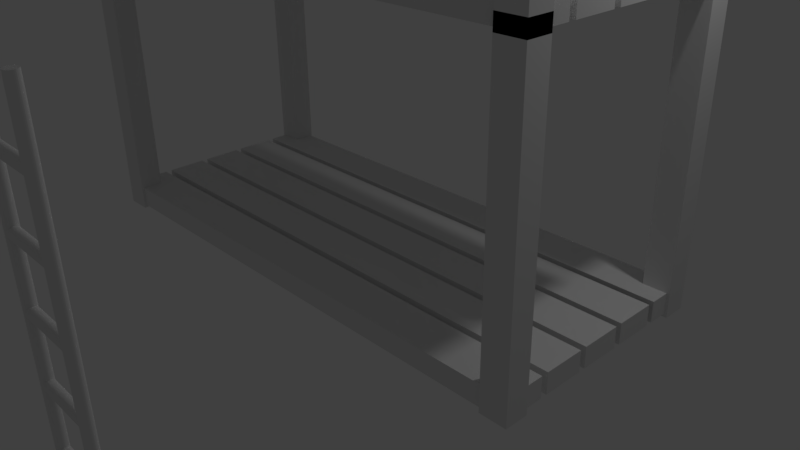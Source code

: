 # Source: model_TowerOrcArcher.blend  (saved by Blender 2.77.0; exported with 4.5.12 LTS)
import bpy
from mathutils import Matrix  # noqa: F401  (used for matrix-valued properties, if any)

bpy.ops.wm.read_factory_settings(use_empty=True)
scene = bpy.context.scene
scene.name = 'Scene'

# ---- collections
col_collection_1 = bpy.data.collections.new('Collection 1'); scene.collection.children.link(col_collection_1)

# ---- world
world_world = bpy.data.worlds.new('World'); scene.world = world_world
world_world.color = (0.05088, 0.05088, 0.05088)
world_world.use_sun_shadow = False
world_world.sun_shadow_jitter_overblur = 0.0
world_world.cycles.sampling_method = 'MANUAL'

# ---- cameras
cam_camera = bpy.data.cameras.new('Camera')
cam_camera.clip_end = 100.0
cam_camera.lens = 35.0
cam_camera.sensor_width = 32.0
cam_camera.sensor_height = 18.0
cam_camera.ortho_scale = 7.314
cam_camera.dof.focus_distance = 0.0
cam_camera.dof.aperture_fstop = 128.0

# ---- lights
light_lamp = bpy.data.lights.new('Lamp', 'POINT')
light_lamp.transmission_factor = 0.0
light_lamp.cutoff_distance = 30.0
light_lamp.energy = 100.0
light_lamp.shadow_buffer_clip_start = 1.001
light_lamp.shadow_soft_size = 0.1
light_lamp.shadow_maximum_resolution = 0.006
light_lamp.use_absolute_resolution = True

# ---- meshes
me_cylinder = bpy.data.meshes.new('Cylinder')
me_cylinder.from_pydata([(0.0, 1.0, -1.0), (0.0, 1.0, 1.0), (0.1951, 0.9808, -1.0), (0.1951, 0.9808, 1.0), (0.3827, 0.9239, -1.0), (0.3827, 0.9239, 1.0), (0.5556, 0.8315, -1.0), (0.5556, 0.8315, 1.0), (0.7071, 0.7071, -1.0), (0.7071, 0.7071, 1.0), (0.8315, 0.5556, -1.0), (0.8315, 0.5556, 1.0), (0.9239, 0.3827, -1.0), (0.9239, 0.3827, 1.0), (0.9808, 0.1951, -1.0), (0.9808, 0.1951, 1.0), (1.0, 7.55e-08, -1.0), (1.0, 7.55e-08, 1.0), (0.9808, -0.1951, -1.0), (0.9808, -0.1951, 1.0), (0.9239, -0.3827, -1.0), (0.9239, -0.3827, 1.0), (0.8315, -0.5556, -1.0), (0.8315, -0.5556, 1.0), (0.7071, -0.7071, -1.0), (0.7071, -0.7071, 1.0), (0.5556, -0.8315, -1.0), (0.5556, -0.8315, 1.0), (0.3827, -0.9239, -1.0), (0.3827, -0.9239, 1.0), (0.1951, -0.9808, -1.0), (0.1951, -0.9808, 1.0), (-3.258e-07, -1.0, -1.0), (-3.258e-07, -1.0, 1.0), (-0.1951, -0.9808, -1.0), (-0.1951, -0.9808, 1.0), (-0.3827, -0.9239, -1.0), (-0.3827, -0.9239, 1.0), (-0.5556, -0.8315, -1.0), (-0.5556, -0.8315, 1.0), (-0.7071, -0.7071, -1.0), (-0.7071, -0.7071, 1.0), (-0.8315, -0.5556, -1.0), (-0.8315, -0.5556, 1.0), (-0.9239, -0.3827, -1.0), (-0.9239, -0.3827, 1.0), (-0.9808, -0.1951, -1.0), (-0.9808, -0.1951, 1.0), (-1.0, 9.656e-07, -1.0), (-1.0, 9.656e-07, 1.0), (-0.9808, 0.1951, -1.0), (-0.9808, 0.1951, 1.0), (-0.9239, 0.3827, -1.0), (-0.9239, 0.3827, 1.0), (-0.8315, 0.5556, -1.0), (-0.8315, 0.5556, 1.0), (-0.7071, 0.7071, -1.0), (-0.7071, 0.7071, 1.0), (-0.5556, 0.8315, -1.0), (-0.5556, 0.8315, 1.0), (-0.3827, 0.9239, -1.0), (-0.3827, 0.9239, 1.0), (-0.1951, 0.9808, -1.0), (-0.1951, 0.9808, 1.0), (1.907e-06, 0.9999, 1.0), (11.76, 0.9999, 1.0), (1.907e-06, 0.9807, 0.9668), (11.76, 0.9807, 0.9668), (1.907e-06, 0.9238, 0.9349), (11.76, 0.9238, 0.9349), (1.907e-06, 0.8314, 0.9056), (11.76, 0.8314, 0.9056), (1.907e-06, 0.707, 0.8798), (11.76, 0.707, 0.8798), (1.907e-06, 0.5555, 0.8587), (11.76, 0.5555, 0.8587), (1.907e-06, 0.3826, 0.8429), (11.76, 0.3826, 0.8429), (1.907e-06, 0.195, 0.8333), (11.76, 0.195, 0.8333), (1.907e-06, -9.911e-05, 0.83), (11.76, -9.911e-05, 0.83), (1.907e-06, -0.1952, 0.8333), (11.76, -0.1952, 0.8333), (1.907e-06, -0.3828, 0.8429), (11.76, -0.3828, 0.8429), (1.907e-06, -0.5557, 0.8587), (11.76, -0.5557, 0.8587), (1.907e-06, -0.7072, 0.8798), (11.76, -0.7072, 0.8798), (1.907e-06, -0.8316, 0.9056), (11.76, -0.8316, 0.9056), (1.907e-06, -0.924, 0.9349), (11.76, -0.924, 0.9349), (1.907e-06, -0.9809, 0.9668), (11.76, -0.9809, 0.9668), (1.907e-06, -1.0, 1.0), (11.76, -1.0, 1.0), (1.907e-06, -0.9809, 1.033), (11.76, -0.9809, 1.033), (1.907e-06, -0.924, 1.065), (11.76, -0.924, 1.065), (1.907e-06, -0.8316, 1.094), (11.76, -0.8316, 1.094), (1.907e-06, -0.7072, 1.12), (11.76, -0.7072, 1.12), (1.907e-06, -0.5557, 1.141), (11.76, -0.5557, 1.141), (1.907e-06, -0.3828, 1.157), (11.76, -0.3828, 1.157), (1.907e-06, -0.1952, 1.167), (11.76, -0.1952, 1.167), (1.907e-06, -9.822e-05, 1.17), (11.76, -9.822e-05, 1.17), (1.907e-06, 0.195, 1.167), (11.76, 0.195, 1.167), (1.907e-06, 0.3826, 1.157), (11.76, 0.3826, 1.157), (1.907e-06, 0.5555, 1.141), (11.76, 0.5555, 1.141), (1.907e-06, 0.707, 1.12), (11.76, 0.707, 1.12), (1.907e-06, 0.8314, 1.094), (11.76, 0.8314, 1.094), (1.907e-06, 0.9238, 1.065), (11.76, 0.9238, 1.065), (1.907e-06, 0.9807, 1.033), (11.76, 0.9807, 1.033), (11.76, 1.0, -1.0), (11.76, 1.0, 1.0), (11.96, 0.9808, -1.0), (11.96, 0.9808, 1.0), (12.15, 0.9239, -1.0), (12.15, 0.9239, 1.0), (12.32, 0.8315, -1.0), (12.32, 0.8315, 1.0), (12.47, 0.7071, -1.0), (12.47, 0.7071, 1.0), (12.6, 0.5556, -1.0), (12.6, 0.5556, 1.0), (12.69, 0.3827, -1.0), (12.69, 0.3827, 1.0), (12.75, 0.1951, -1.0), (12.75, 0.1951, 1.0), (12.76, 7.55e-08, -1.0), (12.76, 7.55e-08, 1.0), (12.75, -0.1951, -1.0), (12.75, -0.1951, 1.0), (12.69, -0.3827, -1.0), (12.69, -0.3827, 1.0), (12.6, -0.5556, -1.0), (12.6, -0.5556, 1.0), (12.47, -0.7071, -1.0), (12.47, -0.7071, 1.0), (12.32, -0.8315, -1.0), (12.32, -0.8315, 1.0), (12.15, -0.9239, -1.0), (12.15, -0.9239, 1.0), (11.96, -0.9808, -1.0), (11.96, -0.9808, 1.0), (11.76, -1.0, -1.0), (11.76, -1.0, 1.0), (11.57, -0.9808, -1.0), (11.57, -0.9808, 1.0), (11.38, -0.9239, -1.0), (11.38, -0.9239, 1.0), (11.21, -0.8315, -1.0), (11.21, -0.8315, 1.0), (11.06, -0.7071, -1.0), (11.06, -0.7071, 1.0), (10.93, -0.5556, -1.0), (10.93, -0.5556, 1.0), (10.84, -0.3827, -1.0), (10.84, -0.3827, 1.0), (10.78, -0.1951, -1.0), (10.78, -0.1951, 1.0), (10.76, 9.656e-07, -1.0), (10.76, 9.656e-07, 1.0), (10.78, 0.1951, -1.0), (10.78, 0.1951, 1.0), (10.84, 0.3827, -1.0), (10.84, 0.3827, 1.0), (10.93, 0.5556, -1.0), (10.93, 0.5556, 1.0), (11.06, 0.7071, -1.0), (11.06, 0.7071, 1.0), (11.21, 0.8315, -1.0), (11.21, 0.8315, 1.0), (11.38, 0.9239, -1.0), (11.38, 0.9239, 1.0), (11.57, 0.9808, -1.0), (11.57, 0.9808, 1.0)], [], [(0, 1, 3, 2), (2, 3, 5, 4), (4, 5, 7, 6), (6, 7, 9, 8), (8, 9, 11, 10), (10, 11, 13, 12), (12, 13, 15, 14), (14, 15, 17, 16), (16, 17, 19, 18), (18, 19, 21, 20), (20, 21, 23, 22), (22, 23, 25, 24), (24, 25, 27, 26), (26, 27, 29, 28), (28, 29, 31, 30), (30, 31, 33, 32), (32, 33, 35, 34), (34, 35, 37, 36), (36, 37, 39, 38), (38, 39, 41, 40), (40, 41, 43, 42), (42, 43, 45, 44), (44, 45, 47, 46), (46, 47, 49, 48), (48, 49, 51, 50), (50, 51, 53, 52), (52, 53, 55, 54), (54, 55, 57, 56), (56, 57, 59, 58), (58, 59, 61, 60), (3, 1, 63, 61, 59, 57, 55, 53, 51, 49, 47, 45, 43, 41, 39, 37, 35, 33, 31, 29, 27, 25, 23, 21, 19, 17, 15, 13, 11, 9, 7, 5), (60, 61, 63, 62), (62, 63, 1, 0), (0, 2, 4, 6, 8, 10, 12, 14, 16, 18, 20, 22, 24, 26, 28, 30, 32, 34, 36, 38, 40, 42, 44, 46, 48, 50, 52, 54, 56, 58, 60, 62), (64, 65, 67, 66), (66, 67, 69, 68), (68, 69, 71, 70), (70, 71, 73, 72), (72, 73, 75, 74), (74, 75, 77, 76), (76, 77, 79, 78), (78, 79, 81, 80), (80, 81, 83, 82), (82, 83, 85, 84), (84, 85, 87, 86), (86, 87, 89, 88), (88, 89, 91, 90), (90, 91, 93, 92), (92, 93, 95, 94), (94, 95, 97, 96), (96, 97, 99, 98), (98, 99, 101, 100), (100, 101, 103, 102), (102, 103, 105, 104), (104, 105, 107, 106), (106, 107, 109, 108), (108, 109, 111, 110), (110, 111, 113, 112), (112, 113, 115, 114), (114, 115, 117, 116), (116, 117, 119, 118), (118, 119, 121, 120), (120, 121, 123, 122), (122, 123, 125, 124), (67, 65, 127, 125, 123, 121, 119, 117, 115, 113, 111, 109, 107, 105, 103, 101, 99, 97, 95, 93, 91, 89, 87, 85, 83, 81, 79, 77, 75, 73, 71, 69), (124, 125, 127, 126), (126, 127, 65, 64), (64, 66, 68, 70, 72, 74, 76, 78, 80, 82, 84, 86, 88, 90, 92, 94, 96, 98, 100, 102, 104, 106, 108, 110, 112, 114, 116, 118, 120, 122, 124, 126), (128, 129, 131, 130), (130, 131, 133, 132), (132, 133, 135, 134), (134, 135, 137, 136), (136, 137, 139, 138), (138, 139, 141, 140), (140, 141, 143, 142), (142, 143, 145, 144), (144, 145, 147, 146), (146, 147, 149, 148), (148, 149, 151, 150), (150, 151, 153, 152), (152, 153, 155, 154), (154, 155, 157, 156), (156, 157, 159, 158), (158, 159, 161, 160), (160, 161, 163, 162), (162, 163, 165, 164), (164, 165, 167, 166), (166, 167, 169, 168), (168, 169, 171, 170), (170, 171, 173, 172), (172, 173, 175, 174), (174, 175, 177, 176), (176, 177, 179, 178), (178, 179, 181, 180), (180, 181, 183, 182), (182, 183, 185, 184), (184, 185, 187, 186), (186, 187, 189, 188), (131, 129, 191, 189, 187, 185, 183, 181, 179, 177, 175, 173, 171, 169, 167, 165, 163, 161, 159, 157, 155, 153, 151, 149, 147, 145, 143, 141, 139, 137, 135, 133), (188, 189, 191, 190), (190, 191, 129, 128), (128, 130, 132, 134, 136, 138, 140, 142, 144, 146, 148, 150, 152, 154, 156, 158, 160, 162, 164, 166, 168, 170, 172, 174, 176, 178, 180, 182, 184, 186, 188, 190)])
me_cylinder.use_remesh_preserve_volume = False
me_cylinder.use_remesh_preserve_attributes = False
me_cylinder.use_mirror_vertex_groups = False
me_cylinder.update()
me_cube_008 = bpy.data.meshes.new('Cube.008')
me_cube_008.from_pydata([(2.498e-09, 1.0, 1.0), (1.0, 1.0, 1.0), (1.0, 1.0, -1.0), (-2.498e-09, 1.0, -1.0), (2.498e-09, -2.505e-07, 1.0), (-2.498e-09, -3.087e-07, -1.0), (1.0, 2.595e-07, 1.0), (1.0, 2.012e-07, -1.0), (2.498e-09, 5.667, 1.0), (1.0, 5.667, 1.0), (1.0, 5.667, -1.0), (-2.498e-09, 5.667, -1.0), (-2.498e-09, 3.667, -1.0), (2.498e-09, 3.667, 1.0), (1.0, 3.667, 1.0), (1.0, 3.667, -1.0), (2.498e-09, 3.333, 1.0), (1.0, 3.333, 1.0), (1.0, 3.333, -1.0), (-2.498e-09, 3.333, -1.0), (-2.498e-09, 1.333, -1.0), (2.498e-09, 1.333, 1.0), (1.0, 1.333, 1.0), (1.0, 1.333, -1.0), (0.9135, 4.644, -1.267), (0.9135, 4.644, 1.776), (0.9135, 5.781, -1.267), (0.9135, 5.781, 1.776), (1.011, 4.644, -1.267), (1.011, 4.644, 1.776), (1.011, 5.781, -1.267), (1.011, 5.781, 1.776), (0.9135, 4.644, 27.38), (0.9135, 5.781, 27.38), (1.011, 5.781, 27.38), (1.011, 4.644, 27.38)], [], [(0, 1, 2, 3), (4, 0, 3, 5), (6, 1, 0, 4), (7, 2, 1, 6), (5, 3, 2, 7), (6, 4, 5, 7), (8, 9, 10, 11), (11, 12, 13, 8), (13, 14, 9, 8), (9, 14, 15, 10), (11, 10, 15, 12), (12, 15, 14, 13), (16, 17, 18, 19), (16, 19, 20, 21), (21, 22, 17, 16), (17, 22, 23, 18), (19, 18, 23, 20), (20, 23, 22, 21), (25, 27, 26, 24), (27, 31, 30, 26), (31, 29, 28, 30), (29, 25, 24, 28), (24, 26, 30, 28), (27, 25, 32, 33), (35, 34, 33, 32), (25, 29, 35, 32), (31, 27, 33, 34), (29, 31, 34, 35)])
me_cube_008.use_remesh_preserve_volume = False
me_cube_008.use_remesh_preserve_attributes = False
me_cube_008.use_mirror_vertex_groups = False
me_cube_008.update()
me_cube_010 = bpy.data.meshes.new('Cube.010')
me_cube_010.from_pydata([(2.498e-09, 1.0, 1.0), (1.0, 1.0, 1.0), (1.0, 1.0, -1.0), (-2.498e-09, 1.0, -1.0), (2.498e-09, -2.505e-07, 1.0), (-2.498e-09, -3.087e-07, -1.0), (1.0, 2.595e-07, 1.0), (1.0, 2.012e-07, -1.0), (2.498e-09, 5.667, 1.0), (1.0, 5.667, 1.0), (1.0, 5.667, -1.0), (-2.498e-09, 5.667, -1.0), (-2.498e-09, 3.667, -1.0), (2.498e-09, 3.667, 1.0), (1.0, 3.667, 1.0), (1.0, 3.667, -1.0), (2.498e-09, 3.333, 1.0), (1.0, 3.333, 1.0), (1.0, 3.333, -1.0), (-2.498e-09, 3.333, -1.0), (-2.498e-09, 1.333, -1.0), (2.498e-09, 1.333, 1.0), (1.0, 1.333, 1.0), (1.0, 1.333, -1.0), (0.9135, 4.644, -1.267), (0.9135, 4.644, 1.776), (0.9135, 5.781, -1.267), (0.9135, 5.781, 1.776), (1.011, 4.644, -1.267), (1.011, 4.644, 1.776), (1.011, 5.781, -1.267), (1.011, 5.781, 1.776), (0.9135, 4.644, 27.38), (0.9135, 5.781, 27.38), (1.011, 5.781, 27.38), (1.011, 4.644, 27.38)], [], [(0, 1, 2, 3), (4, 0, 3, 5), (6, 1, 0, 4), (7, 2, 1, 6), (5, 3, 2, 7), (6, 4, 5, 7), (8, 9, 10, 11), (11, 12, 13, 8), (13, 14, 9, 8), (9, 14, 15, 10), (11, 10, 15, 12), (12, 15, 14, 13), (16, 17, 18, 19), (16, 19, 20, 21), (21, 22, 17, 16), (17, 22, 23, 18), (19, 18, 23, 20), (20, 23, 22, 21), (25, 27, 26, 24), (27, 31, 30, 26), (31, 29, 28, 30), (29, 25, 24, 28), (24, 26, 30, 28), (27, 25, 32, 33), (35, 34, 33, 32), (25, 29, 35, 32), (31, 27, 33, 34), (29, 31, 34, 35)])
me_cube_010.use_remesh_preserve_volume = False
me_cube_010.use_remesh_preserve_attributes = False
me_cube_010.use_mirror_vertex_groups = False
me_cube_010.update()
me_cube_011 = bpy.data.meshes.new('Cube.011')
me_cube_011.from_pydata([(2.498e-09, 1.0, 1.0), (1.0, 1.0, 1.0), (1.0, 1.0, -1.0), (-2.498e-09, 1.0, -1.0), (2.498e-09, -2.505e-07, 1.0), (-2.498e-09, -3.087e-07, -1.0), (1.0, 2.595e-07, 1.0), (1.0, 2.012e-07, -1.0), (2.498e-09, 5.667, 1.0), (1.0, 5.667, 1.0), (1.0, 5.667, -1.0), (-2.498e-09, 5.667, -1.0), (-2.498e-09, 3.667, -1.0), (2.498e-09, 3.667, 1.0), (1.0, 3.667, 1.0), (1.0, 3.667, -1.0), (2.498e-09, 3.333, 1.0), (1.0, 3.333, 1.0), (1.0, 3.333, -1.0), (-2.498e-09, 3.333, -1.0), (-2.498e-09, 1.333, -1.0), (2.498e-09, 1.333, 1.0), (1.0, 1.333, 1.0), (1.0, 1.333, -1.0), (0.9135, 4.644, -1.267), (0.9135, 4.644, 1.776), (0.9135, 5.781, -1.267), (0.9135, 5.781, 1.776), (1.011, 4.644, -1.267), (1.011, 4.644, 1.776), (1.011, 5.781, -1.267), (1.011, 5.781, 1.776), (0.9135, 4.644, 6.085), (0.9135, 5.781, 6.085), (1.011, 5.781, 6.085), (1.011, 4.644, 6.085), (0.9135, 4.644, 2.92), (0.9135, 5.781, 2.92), (0.9135, 4.644, 4.942), (0.9135, 5.781, 4.942), (0.0, 4.644, 2.92), (0.0, 5.781, 2.92), (0.0, 4.644, 4.942), (0.0, 5.781, 4.942), (1.011, 4.644, 2.9), (0.9135, 4.644, 2.9), (1.011, 4.644, 4.961), (0.9135, 4.644, 4.961), (1.011, 0.0, 2.9), (0.9135, 0.0, 2.9), (1.011, 0.0, 4.961), (0.9135, 0.0, 4.961)], [], [(0, 1, 2, 3), (4, 0, 3, 5), (6, 1, 0, 4), (7, 2, 1, 6), (5, 3, 2, 7), (6, 4, 5, 7), (8, 9, 10, 11), (11, 12, 13, 8), (13, 14, 9, 8), (9, 14, 15, 10), (11, 10, 15, 12), (12, 15, 14, 13), (16, 17, 18, 19), (16, 19, 20, 21), (21, 22, 17, 16), (17, 22, 23, 18), (19, 18, 23, 20), (20, 23, 22, 21), (25, 27, 26, 24), (27, 31, 30, 26), (31, 29, 28, 30), (29, 25, 24, 28), (24, 26, 30, 28), (25, 32, 38, 36), (35, 34, 33, 32), (29, 35, 46, 44), (31, 27, 33, 34), (29, 31, 34, 35), (36, 38, 42, 40), (27, 25, 36, 37), (32, 33, 39, 38), (33, 27, 37, 39), (41, 40, 42, 43), (37, 36, 40, 41), (39, 37, 41, 43), (38, 39, 43, 42), (47, 45, 49, 51), (32, 25, 45, 47), (25, 29, 44, 45), (35, 32, 47, 46), (49, 48, 50, 51), (45, 44, 48, 49), (44, 46, 50, 48), (46, 47, 51, 50)])
me_cube_011.use_remesh_preserve_volume = False
me_cube_011.use_remesh_preserve_attributes = False
me_cube_011.use_mirror_vertex_groups = False
me_cube_011.update()
me_cylinder_005 = bpy.data.meshes.new('Cylinder.005')
me_cylinder_005.from_pydata([(0.0, 1.0, -1.0), (0.0, 1.0, 1.0), (0.1951, 0.9808, -1.0), (0.1951, 0.9808, 1.0), (0.3827, 0.9239, -1.0), (0.3827, 0.9239, 1.0), (0.5556, 0.8315, -1.0), (0.5556, 0.8315, 1.0), (0.7071, 0.7071, -1.0), (0.7071, 0.7071, 1.0), (0.8315, 0.5556, -1.0), (0.8315, 0.5556, 1.0), (0.9239, 0.3827, -1.0), (0.9239, 0.3827, 1.0), (0.9808, 0.1951, -1.0), (0.9808, 0.1951, 1.0), (1.0, 7.55e-08, -1.0), (1.0, 7.55e-08, 1.0), (0.9808, -0.1951, -1.0), (0.9808, -0.1951, 1.0), (0.9239, -0.3827, -1.0), (0.9239, -0.3827, 1.0), (0.8315, -0.5556, -1.0), (0.8315, -0.5556, 1.0), (0.7071, -0.7071, -1.0), (0.7071, -0.7071, 1.0), (0.5556, -0.8315, -1.0), (0.5556, -0.8315, 1.0), (0.3827, -0.9239, -1.0), (0.3827, -0.9239, 1.0), (0.1951, -0.9808, -1.0), (0.1951, -0.9808, 1.0), (-3.258e-07, -1.0, -1.0), (-3.258e-07, -1.0, 1.0), (-0.1951, -0.9808, -1.0), (-0.1951, -0.9808, 1.0), (-0.3827, -0.9239, -1.0), (-0.3827, -0.9239, 1.0), (-0.5556, -0.8315, -1.0), (-0.5556, -0.8315, 1.0), (-0.7071, -0.7071, -1.0), (-0.7071, -0.7071, 1.0), (-0.8315, -0.5556, -1.0), (-0.8315, -0.5556, 1.0), (-0.9239, -0.3827, -1.0), (-0.9239, -0.3827, 1.0), (-0.9808, -0.1951, -1.0), (-0.9808, -0.1951, 1.0), (-1.0, 9.656e-07, -1.0), (-1.0, 9.656e-07, 1.0), (-0.9808, 0.1951, -1.0), (-0.9808, 0.1951, 1.0), (-0.9239, 0.3827, -1.0), (-0.9239, 0.3827, 1.0), (-0.8315, 0.5556, -1.0), (-0.8315, 0.5556, 1.0), (-0.7071, 0.7071, -1.0), (-0.7071, 0.7071, 1.0), (-0.5556, 0.8315, -1.0), (-0.5556, 0.8315, 1.0), (-0.3827, 0.9239, -1.0), (-0.3827, 0.9239, 1.0), (-0.1951, 0.9808, -1.0), (-0.1951, 0.9808, 1.0), (1.907e-06, 0.9999, 1.0), (11.76, 0.9999, 1.0), (1.907e-06, 0.9807, 0.9668), (11.76, 0.9807, 0.9668), (1.907e-06, 0.9238, 0.9349), (11.76, 0.9238, 0.9349), (1.907e-06, 0.8314, 0.9056), (11.76, 0.8314, 0.9056), (1.907e-06, 0.707, 0.8798), (11.76, 0.707, 0.8798), (1.907e-06, 0.5555, 0.8587), (11.76, 0.5555, 0.8587), (1.907e-06, 0.3826, 0.8429), (11.76, 0.3826, 0.8429), (1.907e-06, 0.195, 0.8333), (11.76, 0.195, 0.8333), (1.907e-06, -9.911e-05, 0.83), (11.76, -9.911e-05, 0.83), (1.907e-06, -0.1952, 0.8333), (11.76, -0.1952, 0.8333), (1.907e-06, -0.3828, 0.8429), (11.76, -0.3828, 0.8429), (1.907e-06, -0.5557, 0.8587), (11.76, -0.5557, 0.8587), (1.907e-06, -0.7072, 0.8798), (11.76, -0.7072, 0.8798), (1.907e-06, -0.8316, 0.9056), (11.76, -0.8316, 0.9056), (1.907e-06, -0.924, 0.9349), (11.76, -0.924, 0.9349), (1.907e-06, -0.9809, 0.9668), (11.76, -0.9809, 0.9668), (1.907e-06, -1.0, 1.0), (11.76, -1.0, 1.0), (1.907e-06, -0.9809, 1.033), (11.76, -0.9809, 1.033), (1.907e-06, -0.924, 1.065), (11.76, -0.924, 1.065), (1.907e-06, -0.8316, 1.094), (11.76, -0.8316, 1.094), (1.907e-06, -0.7072, 1.12), (11.76, -0.7072, 1.12), (1.907e-06, -0.5557, 1.141), (11.76, -0.5557, 1.141), (1.907e-06, -0.3828, 1.157), (11.76, -0.3828, 1.157), (1.907e-06, -0.1952, 1.167), (11.76, -0.1952, 1.167), (1.907e-06, -9.822e-05, 1.17), (11.76, -9.822e-05, 1.17), (1.907e-06, 0.195, 1.167), (11.76, 0.195, 1.167), (1.907e-06, 0.3826, 1.157), (11.76, 0.3826, 1.157), (1.907e-06, 0.5555, 1.141), (11.76, 0.5555, 1.141), (1.907e-06, 0.707, 1.12), (11.76, 0.707, 1.12), (1.907e-06, 0.8314, 1.094), (11.76, 0.8314, 1.094), (1.907e-06, 0.9238, 1.065), (11.76, 0.9238, 1.065), (1.907e-06, 0.9807, 1.033), (11.76, 0.9807, 1.033), (11.76, 1.0, -1.0), (11.76, 1.0, 1.0), (11.96, 0.9808, -1.0), (11.96, 0.9808, 1.0), (12.15, 0.9239, -1.0), (12.15, 0.9239, 1.0), (12.32, 0.8315, -1.0), (12.32, 0.8315, 1.0), (12.47, 0.7071, -1.0), (12.47, 0.7071, 1.0), (12.6, 0.5556, -1.0), (12.6, 0.5556, 1.0), (12.69, 0.3827, -1.0), (12.69, 0.3827, 1.0), (12.75, 0.1951, -1.0), (12.75, 0.1951, 1.0), (12.76, 7.55e-08, -1.0), (12.76, 7.55e-08, 1.0), (12.75, -0.1951, -1.0), (12.75, -0.1951, 1.0), (12.69, -0.3827, -1.0), (12.69, -0.3827, 1.0), (12.6, -0.5556, -1.0), (12.6, -0.5556, 1.0), (12.47, -0.7071, -1.0), (12.47, -0.7071, 1.0), (12.32, -0.8315, -1.0), (12.32, -0.8315, 1.0), (12.15, -0.9239, -1.0), (12.15, -0.9239, 1.0), (11.96, -0.9808, -1.0), (11.96, -0.9808, 1.0), (11.76, -1.0, -1.0), (11.76, -1.0, 1.0), (11.57, -0.9808, -1.0), (11.57, -0.9808, 1.0), (11.38, -0.9239, -1.0), (11.38, -0.9239, 1.0), (11.21, -0.8315, -1.0), (11.21, -0.8315, 1.0), (11.06, -0.7071, -1.0), (11.06, -0.7071, 1.0), (10.93, -0.5556, -1.0), (10.93, -0.5556, 1.0), (10.84, -0.3827, -1.0), (10.84, -0.3827, 1.0), (10.78, -0.1951, -1.0), (10.78, -0.1951, 1.0), (10.76, 9.656e-07, -1.0), (10.76, 9.656e-07, 1.0), (10.78, 0.1951, -1.0), (10.78, 0.1951, 1.0), (10.84, 0.3827, -1.0), (10.84, 0.3827, 1.0), (10.93, 0.5556, -1.0), (10.93, 0.5556, 1.0), (11.06, 0.7071, -1.0), (11.06, 0.7071, 1.0), (11.21, 0.8315, -1.0), (11.21, 0.8315, 1.0), (11.38, 0.9239, -1.0), (11.38, 0.9239, 1.0), (11.57, 0.9808, -1.0), (11.57, 0.9808, 1.0)], [], [(0, 1, 3, 2), (2, 3, 5, 4), (4, 5, 7, 6), (6, 7, 9, 8), (8, 9, 11, 10), (10, 11, 13, 12), (12, 13, 15, 14), (14, 15, 17, 16), (16, 17, 19, 18), (18, 19, 21, 20), (20, 21, 23, 22), (22, 23, 25, 24), (24, 25, 27, 26), (26, 27, 29, 28), (28, 29, 31, 30), (30, 31, 33, 32), (32, 33, 35, 34), (34, 35, 37, 36), (36, 37, 39, 38), (38, 39, 41, 40), (40, 41, 43, 42), (42, 43, 45, 44), (44, 45, 47, 46), (46, 47, 49, 48), (48, 49, 51, 50), (50, 51, 53, 52), (52, 53, 55, 54), (54, 55, 57, 56), (56, 57, 59, 58), (58, 59, 61, 60), (3, 1, 63, 61, 59, 57, 55, 53, 51, 49, 47, 45, 43, 41, 39, 37, 35, 33, 31, 29, 27, 25, 23, 21, 19, 17, 15, 13, 11, 9, 7, 5), (60, 61, 63, 62), (62, 63, 1, 0), (0, 2, 4, 6, 8, 10, 12, 14, 16, 18, 20, 22, 24, 26, 28, 30, 32, 34, 36, 38, 40, 42, 44, 46, 48, 50, 52, 54, 56, 58, 60, 62), (64, 65, 67, 66), (66, 67, 69, 68), (68, 69, 71, 70), (70, 71, 73, 72), (72, 73, 75, 74), (74, 75, 77, 76), (76, 77, 79, 78), (78, 79, 81, 80), (80, 81, 83, 82), (82, 83, 85, 84), (84, 85, 87, 86), (86, 87, 89, 88), (88, 89, 91, 90), (90, 91, 93, 92), (92, 93, 95, 94), (94, 95, 97, 96), (96, 97, 99, 98), (98, 99, 101, 100), (100, 101, 103, 102), (102, 103, 105, 104), (104, 105, 107, 106), (106, 107, 109, 108), (108, 109, 111, 110), (110, 111, 113, 112), (112, 113, 115, 114), (114, 115, 117, 116), (116, 117, 119, 118), (118, 119, 121, 120), (120, 121, 123, 122), (122, 123, 125, 124), (67, 65, 127, 125, 123, 121, 119, 117, 115, 113, 111, 109, 107, 105, 103, 101, 99, 97, 95, 93, 91, 89, 87, 85, 83, 81, 79, 77, 75, 73, 71, 69), (124, 125, 127, 126), (126, 127, 65, 64), (64, 66, 68, 70, 72, 74, 76, 78, 80, 82, 84, 86, 88, 90, 92, 94, 96, 98, 100, 102, 104, 106, 108, 110, 112, 114, 116, 118, 120, 122, 124, 126), (128, 129, 131, 130), (130, 131, 133, 132), (132, 133, 135, 134), (134, 135, 137, 136), (136, 137, 139, 138), (138, 139, 141, 140), (140, 141, 143, 142), (142, 143, 145, 144), (144, 145, 147, 146), (146, 147, 149, 148), (148, 149, 151, 150), (150, 151, 153, 152), (152, 153, 155, 154), (154, 155, 157, 156), (156, 157, 159, 158), (158, 159, 161, 160), (160, 161, 163, 162), (162, 163, 165, 164), (164, 165, 167, 166), (166, 167, 169, 168), (168, 169, 171, 170), (170, 171, 173, 172), (172, 173, 175, 174), (174, 175, 177, 176), (176, 177, 179, 178), (178, 179, 181, 180), (180, 181, 183, 182), (182, 183, 185, 184), (184, 185, 187, 186), (186, 187, 189, 188), (131, 129, 191, 189, 187, 185, 183, 181, 179, 177, 175, 173, 171, 169, 167, 165, 163, 161, 159, 157, 155, 153, 151, 149, 147, 145, 143, 141, 139, 137, 135, 133), (188, 189, 191, 190), (190, 191, 129, 128), (128, 130, 132, 134, 136, 138, 140, 142, 144, 146, 148, 150, 152, 154, 156, 158, 160, 162, 164, 166, 168, 170, 172, 174, 176, 178, 180, 182, 184, 186, 188, 190)])
me_cylinder_005.use_remesh_preserve_volume = False
me_cylinder_005.use_remesh_preserve_attributes = False
me_cylinder_005.use_mirror_vertex_groups = False
me_cylinder_005.update()
me_cylinder_006 = bpy.data.meshes.new('Cylinder.006')
me_cylinder_006.from_pydata([(0.0, 1.0, -1.0), (0.0, 1.0, 1.0), (0.1951, 0.9808, -1.0), (0.1951, 0.9808, 1.0), (0.3827, 0.9239, -1.0), (0.3827, 0.9239, 1.0), (0.5556, 0.8315, -1.0), (0.5556, 0.8315, 1.0), (0.7071, 0.7071, -1.0), (0.7071, 0.7071, 1.0), (0.8315, 0.5556, -1.0), (0.8315, 0.5556, 1.0), (0.9239, 0.3827, -1.0), (0.9239, 0.3827, 1.0), (0.9808, 0.1951, -1.0), (0.9808, 0.1951, 1.0), (1.0, 7.55e-08, -1.0), (1.0, 7.55e-08, 1.0), (0.9808, -0.1951, -1.0), (0.9808, -0.1951, 1.0), (0.9239, -0.3827, -1.0), (0.9239, -0.3827, 1.0), (0.8315, -0.5556, -1.0), (0.8315, -0.5556, 1.0), (0.7071, -0.7071, -1.0), (0.7071, -0.7071, 1.0), (0.5556, -0.8315, -1.0), (0.5556, -0.8315, 1.0), (0.3827, -0.9239, -1.0), (0.3827, -0.9239, 1.0), (0.1951, -0.9808, -1.0), (0.1951, -0.9808, 1.0), (-3.258e-07, -1.0, -1.0), (-3.258e-07, -1.0, 1.0), (-0.1951, -0.9808, -1.0), (-0.1951, -0.9808, 1.0), (-0.3827, -0.9239, -1.0), (-0.3827, -0.9239, 1.0), (-0.5556, -0.8315, -1.0), (-0.5556, -0.8315, 1.0), (-0.7071, -0.7071, -1.0), (-0.7071, -0.7071, 1.0), (-0.8315, -0.5556, -1.0), (-0.8315, -0.5556, 1.0), (-0.9239, -0.3827, -1.0), (-0.9239, -0.3827, 1.0), (-0.9808, -0.1951, -1.0), (-0.9808, -0.1951, 1.0), (-1.0, 9.656e-07, -1.0), (-1.0, 9.656e-07, 1.0), (-0.9808, 0.1951, -1.0), (-0.9808, 0.1951, 1.0), (-0.9239, 0.3827, -1.0), (-0.9239, 0.3827, 1.0), (-0.8315, 0.5556, -1.0), (-0.8315, 0.5556, 1.0), (-0.7071, 0.7071, -1.0), (-0.7071, 0.7071, 1.0), (-0.5556, 0.8315, -1.0), (-0.5556, 0.8315, 1.0), (-0.3827, 0.9239, -1.0), (-0.3827, 0.9239, 1.0), (-0.1951, 0.9808, -1.0), (-0.1951, 0.9808, 1.0), (1.907e-06, 0.9999, 1.0), (11.76, 0.9999, 1.0), (1.907e-06, 0.9807, 0.9668), (11.76, 0.9807, 0.9668), (1.907e-06, 0.9238, 0.9349), (11.76, 0.9238, 0.9349), (1.907e-06, 0.8314, 0.9056), (11.76, 0.8314, 0.9056), (1.907e-06, 0.707, 0.8798), (11.76, 0.707, 0.8798), (1.907e-06, 0.5555, 0.8587), (11.76, 0.5555, 0.8587), (1.907e-06, 0.3826, 0.8429), (11.76, 0.3826, 0.8429), (1.907e-06, 0.195, 0.8333), (11.76, 0.195, 0.8333), (1.907e-06, -9.911e-05, 0.83), (11.76, -9.911e-05, 0.83), (1.907e-06, -0.1952, 0.8333), (11.76, -0.1952, 0.8333), (1.907e-06, -0.3828, 0.8429), (11.76, -0.3828, 0.8429), (1.907e-06, -0.5557, 0.8587), (11.76, -0.5557, 0.8587), (1.907e-06, -0.7072, 0.8798), (11.76, -0.7072, 0.8798), (1.907e-06, -0.8316, 0.9056), (11.76, -0.8316, 0.9056), (1.907e-06, -0.924, 0.9349), (11.76, -0.924, 0.9349), (1.907e-06, -0.9809, 0.9668), (11.76, -0.9809, 0.9668), (1.907e-06, -1.0, 1.0), (11.76, -1.0, 1.0), (1.907e-06, -0.9809, 1.033), (11.76, -0.9809, 1.033), (1.907e-06, -0.924, 1.065), (11.76, -0.924, 1.065), (1.907e-06, -0.8316, 1.094), (11.76, -0.8316, 1.094), (1.907e-06, -0.7072, 1.12), (11.76, -0.7072, 1.12), (1.907e-06, -0.5557, 1.141), (11.76, -0.5557, 1.141), (1.907e-06, -0.3828, 1.157), (11.76, -0.3828, 1.157), (1.907e-06, -0.1952, 1.167), (11.76, -0.1952, 1.167), (1.907e-06, -9.822e-05, 1.17), (11.76, -9.822e-05, 1.17), (1.907e-06, 0.195, 1.167), (11.76, 0.195, 1.167), (1.907e-06, 0.3826, 1.157), (11.76, 0.3826, 1.157), (1.907e-06, 0.5555, 1.141), (11.76, 0.5555, 1.141), (1.907e-06, 0.707, 1.12), (11.76, 0.707, 1.12), (1.907e-06, 0.8314, 1.094), (11.76, 0.8314, 1.094), (1.907e-06, 0.9238, 1.065), (11.76, 0.9238, 1.065), (1.907e-06, 0.9807, 1.033), (11.76, 0.9807, 1.033), (11.76, 1.0, -1.0), (11.76, 1.0, 1.0), (11.96, 0.9808, -1.0), (11.96, 0.9808, 1.0), (12.15, 0.9239, -1.0), (12.15, 0.9239, 1.0), (12.32, 0.8315, -1.0), (12.32, 0.8315, 1.0), (12.47, 0.7071, -1.0), (12.47, 0.7071, 1.0), (12.6, 0.5556, -1.0), (12.6, 0.5556, 1.0), (12.69, 0.3827, -1.0), (12.69, 0.3827, 1.0), (12.75, 0.1951, -1.0), (12.75, 0.1951, 1.0), (12.76, 7.55e-08, -1.0), (12.76, 7.55e-08, 1.0), (12.75, -0.1951, -1.0), (12.75, -0.1951, 1.0), (12.69, -0.3827, -1.0), (12.69, -0.3827, 1.0), (12.6, -0.5556, -1.0), (12.6, -0.5556, 1.0), (12.47, -0.7071, -1.0), (12.47, -0.7071, 1.0), (12.32, -0.8315, -1.0), (12.32, -0.8315, 1.0), (12.15, -0.9239, -1.0), (12.15, -0.9239, 1.0), (11.96, -0.9808, -1.0), (11.96, -0.9808, 1.0), (11.76, -1.0, -1.0), (11.76, -1.0, 1.0), (11.57, -0.9808, -1.0), (11.57, -0.9808, 1.0), (11.38, -0.9239, -1.0), (11.38, -0.9239, 1.0), (11.21, -0.8315, -1.0), (11.21, -0.8315, 1.0), (11.06, -0.7071, -1.0), (11.06, -0.7071, 1.0), (10.93, -0.5556, -1.0), (10.93, -0.5556, 1.0), (10.84, -0.3827, -1.0), (10.84, -0.3827, 1.0), (10.78, -0.1951, -1.0), (10.78, -0.1951, 1.0), (10.76, 9.656e-07, -1.0), (10.76, 9.656e-07, 1.0), (10.78, 0.1951, -1.0), (10.78, 0.1951, 1.0), (10.84, 0.3827, -1.0), (10.84, 0.3827, 1.0), (10.93, 0.5556, -1.0), (10.93, 0.5556, 1.0), (11.06, 0.7071, -1.0), (11.06, 0.7071, 1.0), (11.21, 0.8315, -1.0), (11.21, 0.8315, 1.0), (11.38, 0.9239, -1.0), (11.38, 0.9239, 1.0), (11.57, 0.9808, -1.0), (11.57, 0.9808, 1.0)], [], [(0, 1, 3, 2), (2, 3, 5, 4), (4, 5, 7, 6), (6, 7, 9, 8), (8, 9, 11, 10), (10, 11, 13, 12), (12, 13, 15, 14), (14, 15, 17, 16), (16, 17, 19, 18), (18, 19, 21, 20), (20, 21, 23, 22), (22, 23, 25, 24), (24, 25, 27, 26), (26, 27, 29, 28), (28, 29, 31, 30), (30, 31, 33, 32), (32, 33, 35, 34), (34, 35, 37, 36), (36, 37, 39, 38), (38, 39, 41, 40), (40, 41, 43, 42), (42, 43, 45, 44), (44, 45, 47, 46), (46, 47, 49, 48), (48, 49, 51, 50), (50, 51, 53, 52), (52, 53, 55, 54), (54, 55, 57, 56), (56, 57, 59, 58), (58, 59, 61, 60), (3, 1, 63, 61, 59, 57, 55, 53, 51, 49, 47, 45, 43, 41, 39, 37, 35, 33, 31, 29, 27, 25, 23, 21, 19, 17, 15, 13, 11, 9, 7, 5), (60, 61, 63, 62), (62, 63, 1, 0), (0, 2, 4, 6, 8, 10, 12, 14, 16, 18, 20, 22, 24, 26, 28, 30, 32, 34, 36, 38, 40, 42, 44, 46, 48, 50, 52, 54, 56, 58, 60, 62), (64, 65, 67, 66), (66, 67, 69, 68), (68, 69, 71, 70), (70, 71, 73, 72), (72, 73, 75, 74), (74, 75, 77, 76), (76, 77, 79, 78), (78, 79, 81, 80), (80, 81, 83, 82), (82, 83, 85, 84), (84, 85, 87, 86), (86, 87, 89, 88), (88, 89, 91, 90), (90, 91, 93, 92), (92, 93, 95, 94), (94, 95, 97, 96), (96, 97, 99, 98), (98, 99, 101, 100), (100, 101, 103, 102), (102, 103, 105, 104), (104, 105, 107, 106), (106, 107, 109, 108), (108, 109, 111, 110), (110, 111, 113, 112), (112, 113, 115, 114), (114, 115, 117, 116), (116, 117, 119, 118), (118, 119, 121, 120), (120, 121, 123, 122), (122, 123, 125, 124), (67, 65, 127, 125, 123, 121, 119, 117, 115, 113, 111, 109, 107, 105, 103, 101, 99, 97, 95, 93, 91, 89, 87, 85, 83, 81, 79, 77, 75, 73, 71, 69), (124, 125, 127, 126), (126, 127, 65, 64), (64, 66, 68, 70, 72, 74, 76, 78, 80, 82, 84, 86, 88, 90, 92, 94, 96, 98, 100, 102, 104, 106, 108, 110, 112, 114, 116, 118, 120, 122, 124, 126), (128, 129, 131, 130), (130, 131, 133, 132), (132, 133, 135, 134), (134, 135, 137, 136), (136, 137, 139, 138), (138, 139, 141, 140), (140, 141, 143, 142), (142, 143, 145, 144), (144, 145, 147, 146), (146, 147, 149, 148), (148, 149, 151, 150), (150, 151, 153, 152), (152, 153, 155, 154), (154, 155, 157, 156), (156, 157, 159, 158), (158, 159, 161, 160), (160, 161, 163, 162), (162, 163, 165, 164), (164, 165, 167, 166), (166, 167, 169, 168), (168, 169, 171, 170), (170, 171, 173, 172), (172, 173, 175, 174), (174, 175, 177, 176), (176, 177, 179, 178), (178, 179, 181, 180), (180, 181, 183, 182), (182, 183, 185, 184), (184, 185, 187, 186), (186, 187, 189, 188), (131, 129, 191, 189, 187, 185, 183, 181, 179, 177, 175, 173, 171, 169, 167, 165, 163, 161, 159, 157, 155, 153, 151, 149, 147, 145, 143, 141, 139, 137, 135, 133), (188, 189, 191, 190), (190, 191, 129, 128), (128, 130, 132, 134, 136, 138, 140, 142, 144, 146, 148, 150, 152, 154, 156, 158, 160, 162, 164, 166, 168, 170, 172, 174, 176, 178, 180, 182, 184, 186, 188, 190)])
me_cylinder_006.use_remesh_preserve_volume = False
me_cylinder_006.use_remesh_preserve_attributes = False
me_cylinder_006.use_mirror_vertex_groups = False
me_cylinder_006.update()
me_cylinder_007 = bpy.data.meshes.new('Cylinder.007')
me_cylinder_007.from_pydata([(0.0, 1.0, -1.0), (0.0, 1.0, 1.0), (0.1951, 0.9808, -1.0), (0.1951, 0.9808, 1.0), (0.3827, 0.9239, -1.0), (0.3827, 0.9239, 1.0), (0.5556, 0.8315, -1.0), (0.5556, 0.8315, 1.0), (0.7071, 0.7071, -1.0), (0.7071, 0.7071, 1.0), (0.8315, 0.5556, -1.0), (0.8315, 0.5556, 1.0), (0.9239, 0.3827, -1.0), (0.9239, 0.3827, 1.0), (0.9808, 0.1951, -1.0), (0.9808, 0.1951, 1.0), (1.0, 7.55e-08, -1.0), (1.0, 7.55e-08, 1.0), (0.9808, -0.1951, -1.0), (0.9808, -0.1951, 1.0), (0.9239, -0.3827, -1.0), (0.9239, -0.3827, 1.0), (0.8315, -0.5556, -1.0), (0.8315, -0.5556, 1.0), (0.7071, -0.7071, -1.0), (0.7071, -0.7071, 1.0), (0.5556, -0.8315, -1.0), (0.5556, -0.8315, 1.0), (0.3827, -0.9239, -1.0), (0.3827, -0.9239, 1.0), (0.1951, -0.9808, -1.0), (0.1951, -0.9808, 1.0), (-3.258e-07, -1.0, -1.0), (-3.258e-07, -1.0, 1.0), (-0.1951, -0.9808, -1.0), (-0.1951, -0.9808, 1.0), (-0.3827, -0.9239, -1.0), (-0.3827, -0.9239, 1.0), (-0.5556, -0.8315, -1.0), (-0.5556, -0.8315, 1.0), (-0.7071, -0.7071, -1.0), (-0.7071, -0.7071, 1.0), (-0.8315, -0.5556, -1.0), (-0.8315, -0.5556, 1.0), (-0.9239, -0.3827, -1.0), (-0.9239, -0.3827, 1.0), (-0.9808, -0.1951, -1.0), (-0.9808, -0.1951, 1.0), (-1.0, 9.656e-07, -1.0), (-1.0, 9.656e-07, 1.0), (-0.9808, 0.1951, -1.0), (-0.9808, 0.1951, 1.0), (-0.9239, 0.3827, -1.0), (-0.9239, 0.3827, 1.0), (-0.8315, 0.5556, -1.0), (-0.8315, 0.5556, 1.0), (-0.7071, 0.7071, -1.0), (-0.7071, 0.7071, 1.0), (-0.5556, 0.8315, -1.0), (-0.5556, 0.8315, 1.0), (-0.3827, 0.9239, -1.0), (-0.3827, 0.9239, 1.0), (-0.1951, 0.9808, -1.0), (-0.1951, 0.9808, 1.0), (1.907e-06, 0.9999, 1.0), (11.76, 0.9999, 1.0), (1.907e-06, 0.9807, 0.9668), (11.76, 0.9807, 0.9668), (1.907e-06, 0.9238, 0.9349), (11.76, 0.9238, 0.9349), (1.907e-06, 0.8314, 0.9056), (11.76, 0.8314, 0.9056), (1.907e-06, 0.707, 0.8798), (11.76, 0.707, 0.8798), (1.907e-06, 0.5555, 0.8587), (11.76, 0.5555, 0.8587), (1.907e-06, 0.3826, 0.8429), (11.76, 0.3826, 0.8429), (1.907e-06, 0.195, 0.8333), (11.76, 0.195, 0.8333), (1.907e-06, -9.911e-05, 0.83), (11.76, -9.911e-05, 0.83), (1.907e-06, -0.1952, 0.8333), (11.76, -0.1952, 0.8333), (1.907e-06, -0.3828, 0.8429), (11.76, -0.3828, 0.8429), (1.907e-06, -0.5557, 0.8587), (11.76, -0.5557, 0.8587), (1.907e-06, -0.7072, 0.8798), (11.76, -0.7072, 0.8798), (1.907e-06, -0.8316, 0.9056), (11.76, -0.8316, 0.9056), (1.907e-06, -0.924, 0.9349), (11.76, -0.924, 0.9349), (1.907e-06, -0.9809, 0.9668), (11.76, -0.9809, 0.9668), (1.907e-06, -1.0, 1.0), (11.76, -1.0, 1.0), (1.907e-06, -0.9809, 1.033), (11.76, -0.9809, 1.033), (1.907e-06, -0.924, 1.065), (11.76, -0.924, 1.065), (1.907e-06, -0.8316, 1.094), (11.76, -0.8316, 1.094), (1.907e-06, -0.7072, 1.12), (11.76, -0.7072, 1.12), (1.907e-06, -0.5557, 1.141), (11.76, -0.5557, 1.141), (1.907e-06, -0.3828, 1.157), (11.76, -0.3828, 1.157), (1.907e-06, -0.1952, 1.167), (11.76, -0.1952, 1.167), (1.907e-06, -9.822e-05, 1.17), (11.76, -9.822e-05, 1.17), (1.907e-06, 0.195, 1.167), (11.76, 0.195, 1.167), (1.907e-06, 0.3826, 1.157), (11.76, 0.3826, 1.157), (1.907e-06, 0.5555, 1.141), (11.76, 0.5555, 1.141), (1.907e-06, 0.707, 1.12), (11.76, 0.707, 1.12), (1.907e-06, 0.8314, 1.094), (11.76, 0.8314, 1.094), (1.907e-06, 0.9238, 1.065), (11.76, 0.9238, 1.065), (1.907e-06, 0.9807, 1.033), (11.76, 0.9807, 1.033), (11.76, 1.0, -1.0), (11.76, 1.0, 1.0), (11.96, 0.9808, -1.0), (11.96, 0.9808, 1.0), (12.15, 0.9239, -1.0), (12.15, 0.9239, 1.0), (12.32, 0.8315, -1.0), (12.32, 0.8315, 1.0), (12.47, 0.7071, -1.0), (12.47, 0.7071, 1.0), (12.6, 0.5556, -1.0), (12.6, 0.5556, 1.0), (12.69, 0.3827, -1.0), (12.69, 0.3827, 1.0), (12.75, 0.1951, -1.0), (12.75, 0.1951, 1.0), (12.76, 7.55e-08, -1.0), (12.76, 7.55e-08, 1.0), (12.75, -0.1951, -1.0), (12.75, -0.1951, 1.0), (12.69, -0.3827, -1.0), (12.69, -0.3827, 1.0), (12.6, -0.5556, -1.0), (12.6, -0.5556, 1.0), (12.47, -0.7071, -1.0), (12.47, -0.7071, 1.0), (12.32, -0.8315, -1.0), (12.32, -0.8315, 1.0), (12.15, -0.9239, -1.0), (12.15, -0.9239, 1.0), (11.96, -0.9808, -1.0), (11.96, -0.9808, 1.0), (11.76, -1.0, -1.0), (11.76, -1.0, 1.0), (11.57, -0.9808, -1.0), (11.57, -0.9808, 1.0), (11.38, -0.9239, -1.0), (11.38, -0.9239, 1.0), (11.21, -0.8315, -1.0), (11.21, -0.8315, 1.0), (11.06, -0.7071, -1.0), (11.06, -0.7071, 1.0), (10.93, -0.5556, -1.0), (10.93, -0.5556, 1.0), (10.84, -0.3827, -1.0), (10.84, -0.3827, 1.0), (10.78, -0.1951, -1.0), (10.78, -0.1951, 1.0), (10.76, 9.656e-07, -1.0), (10.76, 9.656e-07, 1.0), (10.78, 0.1951, -1.0), (10.78, 0.1951, 1.0), (10.84, 0.3827, -1.0), (10.84, 0.3827, 1.0), (10.93, 0.5556, -1.0), (10.93, 0.5556, 1.0), (11.06, 0.7071, -1.0), (11.06, 0.7071, 1.0), (11.21, 0.8315, -1.0), (11.21, 0.8315, 1.0), (11.38, 0.9239, -1.0), (11.38, 0.9239, 1.0), (11.57, 0.9808, -1.0), (11.57, 0.9808, 1.0)], [], [(0, 1, 3, 2), (2, 3, 5, 4), (4, 5, 7, 6), (6, 7, 9, 8), (8, 9, 11, 10), (10, 11, 13, 12), (12, 13, 15, 14), (14, 15, 17, 16), (16, 17, 19, 18), (18, 19, 21, 20), (20, 21, 23, 22), (22, 23, 25, 24), (24, 25, 27, 26), (26, 27, 29, 28), (28, 29, 31, 30), (30, 31, 33, 32), (32, 33, 35, 34), (34, 35, 37, 36), (36, 37, 39, 38), (38, 39, 41, 40), (40, 41, 43, 42), (42, 43, 45, 44), (44, 45, 47, 46), (46, 47, 49, 48), (48, 49, 51, 50), (50, 51, 53, 52), (52, 53, 55, 54), (54, 55, 57, 56), (56, 57, 59, 58), (58, 59, 61, 60), (3, 1, 63, 61, 59, 57, 55, 53, 51, 49, 47, 45, 43, 41, 39, 37, 35, 33, 31, 29, 27, 25, 23, 21, 19, 17, 15, 13, 11, 9, 7, 5), (60, 61, 63, 62), (62, 63, 1, 0), (0, 2, 4, 6, 8, 10, 12, 14, 16, 18, 20, 22, 24, 26, 28, 30, 32, 34, 36, 38, 40, 42, 44, 46, 48, 50, 52, 54, 56, 58, 60, 62), (64, 65, 67, 66), (66, 67, 69, 68), (68, 69, 71, 70), (70, 71, 73, 72), (72, 73, 75, 74), (74, 75, 77, 76), (76, 77, 79, 78), (78, 79, 81, 80), (80, 81, 83, 82), (82, 83, 85, 84), (84, 85, 87, 86), (86, 87, 89, 88), (88, 89, 91, 90), (90, 91, 93, 92), (92, 93, 95, 94), (94, 95, 97, 96), (96, 97, 99, 98), (98, 99, 101, 100), (100, 101, 103, 102), (102, 103, 105, 104), (104, 105, 107, 106), (106, 107, 109, 108), (108, 109, 111, 110), (110, 111, 113, 112), (112, 113, 115, 114), (114, 115, 117, 116), (116, 117, 119, 118), (118, 119, 121, 120), (120, 121, 123, 122), (122, 123, 125, 124), (67, 65, 127, 125, 123, 121, 119, 117, 115, 113, 111, 109, 107, 105, 103, 101, 99, 97, 95, 93, 91, 89, 87, 85, 83, 81, 79, 77, 75, 73, 71, 69), (124, 125, 127, 126), (126, 127, 65, 64), (64, 66, 68, 70, 72, 74, 76, 78, 80, 82, 84, 86, 88, 90, 92, 94, 96, 98, 100, 102, 104, 106, 108, 110, 112, 114, 116, 118, 120, 122, 124, 126), (128, 129, 131, 130), (130, 131, 133, 132), (132, 133, 135, 134), (134, 135, 137, 136), (136, 137, 139, 138), (138, 139, 141, 140), (140, 141, 143, 142), (142, 143, 145, 144), (144, 145, 147, 146), (146, 147, 149, 148), (148, 149, 151, 150), (150, 151, 153, 152), (152, 153, 155, 154), (154, 155, 157, 156), (156, 157, 159, 158), (158, 159, 161, 160), (160, 161, 163, 162), (162, 163, 165, 164), (164, 165, 167, 166), (166, 167, 169, 168), (168, 169, 171, 170), (170, 171, 173, 172), (172, 173, 175, 174), (174, 175, 177, 176), (176, 177, 179, 178), (178, 179, 181, 180), (180, 181, 183, 182), (182, 183, 185, 184), (184, 185, 187, 186), (186, 187, 189, 188), (131, 129, 191, 189, 187, 185, 183, 181, 179, 177, 175, 173, 171, 169, 167, 165, 163, 161, 159, 157, 155, 153, 151, 149, 147, 145, 143, 141, 139, 137, 135, 133), (188, 189, 191, 190), (190, 191, 129, 128), (128, 130, 132, 134, 136, 138, 140, 142, 144, 146, 148, 150, 152, 154, 156, 158, 160, 162, 164, 166, 168, 170, 172, 174, 176, 178, 180, 182, 184, 186, 188, 190)])
me_cylinder_007.use_remesh_preserve_volume = False
me_cylinder_007.use_remesh_preserve_attributes = False
me_cylinder_007.use_mirror_vertex_groups = False
me_cylinder_007.update()
me_cylinder_008 = bpy.data.meshes.new('Cylinder.008')
me_cylinder_008.from_pydata([(0.0, 1.0, -1.0), (0.0, 1.0, 1.0), (0.1951, 0.9808, -1.0), (0.1951, 0.9808, 1.0), (0.3827, 0.9239, -1.0), (0.3827, 0.9239, 1.0), (0.5556, 0.8315, -1.0), (0.5556, 0.8315, 1.0), (0.7071, 0.7071, -1.0), (0.7071, 0.7071, 1.0), (0.8315, 0.5556, -1.0), (0.8315, 0.5556, 1.0), (0.9239, 0.3827, -1.0), (0.9239, 0.3827, 1.0), (0.9808, 0.1951, -1.0), (0.9808, 0.1951, 1.0), (1.0, 7.55e-08, -1.0), (1.0, 7.55e-08, 1.0), (0.9808, -0.1951, -1.0), (0.9808, -0.1951, 1.0), (0.9239, -0.3827, -1.0), (0.9239, -0.3827, 1.0), (0.8315, -0.5556, -1.0), (0.8315, -0.5556, 1.0), (0.7071, -0.7071, -1.0), (0.7071, -0.7071, 1.0), (0.5556, -0.8315, -1.0), (0.5556, -0.8315, 1.0), (0.3827, -0.9239, -1.0), (0.3827, -0.9239, 1.0), (0.1951, -0.9808, -1.0), (0.1951, -0.9808, 1.0), (-3.258e-07, -1.0, -1.0), (-3.258e-07, -1.0, 1.0), (-0.1951, -0.9808, -1.0), (-0.1951, -0.9808, 1.0), (-0.3827, -0.9239, -1.0), (-0.3827, -0.9239, 1.0), (-0.5556, -0.8315, -1.0), (-0.5556, -0.8315, 1.0), (-0.7071, -0.7071, -1.0), (-0.7071, -0.7071, 1.0), (-0.8315, -0.5556, -1.0), (-0.8315, -0.5556, 1.0), (-0.9239, -0.3827, -1.0), (-0.9239, -0.3827, 1.0), (-0.9808, -0.1951, -1.0), (-0.9808, -0.1951, 1.0), (-1.0, 9.656e-07, -1.0), (-1.0, 9.656e-07, 1.0), (-0.9808, 0.1951, -1.0), (-0.9808, 0.1951, 1.0), (-0.9239, 0.3827, -1.0), (-0.9239, 0.3827, 1.0), (-0.8315, 0.5556, -1.0), (-0.8315, 0.5556, 1.0), (-0.7071, 0.7071, -1.0), (-0.7071, 0.7071, 1.0), (-0.5556, 0.8315, -1.0), (-0.5556, 0.8315, 1.0), (-0.3827, 0.9239, -1.0), (-0.3827, 0.9239, 1.0), (-0.1951, 0.9808, -1.0), (-0.1951, 0.9808, 1.0), (1.907e-06, 0.9999, 1.0), (11.76, 0.9999, 1.0), (1.907e-06, 0.9807, 0.9668), (11.76, 0.9807, 0.9668), (1.907e-06, 0.9238, 0.9349), (11.76, 0.9238, 0.9349), (1.907e-06, 0.8314, 0.9056), (11.76, 0.8314, 0.9056), (1.907e-06, 0.707, 0.8798), (11.76, 0.707, 0.8798), (1.907e-06, 0.5555, 0.8587), (11.76, 0.5555, 0.8587), (1.907e-06, 0.3826, 0.8429), (11.76, 0.3826, 0.8429), (1.907e-06, 0.195, 0.8333), (11.76, 0.195, 0.8333), (1.907e-06, -9.911e-05, 0.83), (11.76, -9.911e-05, 0.83), (1.907e-06, -0.1952, 0.8333), (11.76, -0.1952, 0.8333), (1.907e-06, -0.3828, 0.8429), (11.76, -0.3828, 0.8429), (1.907e-06, -0.5557, 0.8587), (11.76, -0.5557, 0.8587), (1.907e-06, -0.7072, 0.8798), (11.76, -0.7072, 0.8798), (1.907e-06, -0.8316, 0.9056), (11.76, -0.8316, 0.9056), (1.907e-06, -0.924, 0.9349), (11.76, -0.924, 0.9349), (1.907e-06, -0.9809, 0.9668), (11.76, -0.9809, 0.9668), (1.907e-06, -1.0, 1.0), (11.76, -1.0, 1.0), (1.907e-06, -0.9809, 1.033), (11.76, -0.9809, 1.033), (1.907e-06, -0.924, 1.065), (11.76, -0.924, 1.065), (1.907e-06, -0.8316, 1.094), (11.76, -0.8316, 1.094), (1.907e-06, -0.7072, 1.12), (11.76, -0.7072, 1.12), (1.907e-06, -0.5557, 1.141), (11.76, -0.5557, 1.141), (1.907e-06, -0.3828, 1.157), (11.76, -0.3828, 1.157), (1.907e-06, -0.1952, 1.167), (11.76, -0.1952, 1.167), (1.907e-06, -9.822e-05, 1.17), (11.76, -9.822e-05, 1.17), (1.907e-06, 0.195, 1.167), (11.76, 0.195, 1.167), (1.907e-06, 0.3826, 1.157), (11.76, 0.3826, 1.157), (1.907e-06, 0.5555, 1.141), (11.76, 0.5555, 1.141), (1.907e-06, 0.707, 1.12), (11.76, 0.707, 1.12), (1.907e-06, 0.8314, 1.094), (11.76, 0.8314, 1.094), (1.907e-06, 0.9238, 1.065), (11.76, 0.9238, 1.065), (1.907e-06, 0.9807, 1.033), (11.76, 0.9807, 1.033), (11.76, 1.0, -1.0), (11.76, 1.0, 1.0), (11.96, 0.9808, -1.0), (11.96, 0.9808, 1.0), (12.15, 0.9239, -1.0), (12.15, 0.9239, 1.0), (12.32, 0.8315, -1.0), (12.32, 0.8315, 1.0), (12.47, 0.7071, -1.0), (12.47, 0.7071, 1.0), (12.6, 0.5556, -1.0), (12.6, 0.5556, 1.0), (12.69, 0.3827, -1.0), (12.69, 0.3827, 1.0), (12.75, 0.1951, -1.0), (12.75, 0.1951, 1.0), (12.76, 7.55e-08, -1.0), (12.76, 7.55e-08, 1.0), (12.75, -0.1951, -1.0), (12.75, -0.1951, 1.0), (12.69, -0.3827, -1.0), (12.69, -0.3827, 1.0), (12.6, -0.5556, -1.0), (12.6, -0.5556, 1.0), (12.47, -0.7071, -1.0), (12.47, -0.7071, 1.0), (12.32, -0.8315, -1.0), (12.32, -0.8315, 1.0), (12.15, -0.9239, -1.0), (12.15, -0.9239, 1.0), (11.96, -0.9808, -1.0), (11.96, -0.9808, 1.0), (11.76, -1.0, -1.0), (11.76, -1.0, 1.0), (11.57, -0.9808, -1.0), (11.57, -0.9808, 1.0), (11.38, -0.9239, -1.0), (11.38, -0.9239, 1.0), (11.21, -0.8315, -1.0), (11.21, -0.8315, 1.0), (11.06, -0.7071, -1.0), (11.06, -0.7071, 1.0), (10.93, -0.5556, -1.0), (10.93, -0.5556, 1.0), (10.84, -0.3827, -1.0), (10.84, -0.3827, 1.0), (10.78, -0.1951, -1.0), (10.78, -0.1951, 1.0), (10.76, 9.656e-07, -1.0), (10.76, 9.656e-07, 1.0), (10.78, 0.1951, -1.0), (10.78, 0.1951, 1.0), (10.84, 0.3827, -1.0), (10.84, 0.3827, 1.0), (10.93, 0.5556, -1.0), (10.93, 0.5556, 1.0), (11.06, 0.7071, -1.0), (11.06, 0.7071, 1.0), (11.21, 0.8315, -1.0), (11.21, 0.8315, 1.0), (11.38, 0.9239, -1.0), (11.38, 0.9239, 1.0), (11.57, 0.9808, -1.0), (11.57, 0.9808, 1.0)], [], [(0, 1, 3, 2), (2, 3, 5, 4), (4, 5, 7, 6), (6, 7, 9, 8), (8, 9, 11, 10), (10, 11, 13, 12), (12, 13, 15, 14), (14, 15, 17, 16), (16, 17, 19, 18), (18, 19, 21, 20), (20, 21, 23, 22), (22, 23, 25, 24), (24, 25, 27, 26), (26, 27, 29, 28), (28, 29, 31, 30), (30, 31, 33, 32), (32, 33, 35, 34), (34, 35, 37, 36), (36, 37, 39, 38), (38, 39, 41, 40), (40, 41, 43, 42), (42, 43, 45, 44), (44, 45, 47, 46), (46, 47, 49, 48), (48, 49, 51, 50), (50, 51, 53, 52), (52, 53, 55, 54), (54, 55, 57, 56), (56, 57, 59, 58), (58, 59, 61, 60), (3, 1, 63, 61, 59, 57, 55, 53, 51, 49, 47, 45, 43, 41, 39, 37, 35, 33, 31, 29, 27, 25, 23, 21, 19, 17, 15, 13, 11, 9, 7, 5), (60, 61, 63, 62), (62, 63, 1, 0), (0, 2, 4, 6, 8, 10, 12, 14, 16, 18, 20, 22, 24, 26, 28, 30, 32, 34, 36, 38, 40, 42, 44, 46, 48, 50, 52, 54, 56, 58, 60, 62), (64, 65, 67, 66), (66, 67, 69, 68), (68, 69, 71, 70), (70, 71, 73, 72), (72, 73, 75, 74), (74, 75, 77, 76), (76, 77, 79, 78), (78, 79, 81, 80), (80, 81, 83, 82), (82, 83, 85, 84), (84, 85, 87, 86), (86, 87, 89, 88), (88, 89, 91, 90), (90, 91, 93, 92), (92, 93, 95, 94), (94, 95, 97, 96), (96, 97, 99, 98), (98, 99, 101, 100), (100, 101, 103, 102), (102, 103, 105, 104), (104, 105, 107, 106), (106, 107, 109, 108), (108, 109, 111, 110), (110, 111, 113, 112), (112, 113, 115, 114), (114, 115, 117, 116), (116, 117, 119, 118), (118, 119, 121, 120), (120, 121, 123, 122), (122, 123, 125, 124), (67, 65, 127, 125, 123, 121, 119, 117, 115, 113, 111, 109, 107, 105, 103, 101, 99, 97, 95, 93, 91, 89, 87, 85, 83, 81, 79, 77, 75, 73, 71, 69), (124, 125, 127, 126), (126, 127, 65, 64), (64, 66, 68, 70, 72, 74, 76, 78, 80, 82, 84, 86, 88, 90, 92, 94, 96, 98, 100, 102, 104, 106, 108, 110, 112, 114, 116, 118, 120, 122, 124, 126), (128, 129, 131, 130), (130, 131, 133, 132), (132, 133, 135, 134), (134, 135, 137, 136), (136, 137, 139, 138), (138, 139, 141, 140), (140, 141, 143, 142), (142, 143, 145, 144), (144, 145, 147, 146), (146, 147, 149, 148), (148, 149, 151, 150), (150, 151, 153, 152), (152, 153, 155, 154), (154, 155, 157, 156), (156, 157, 159, 158), (158, 159, 161, 160), (160, 161, 163, 162), (162, 163, 165, 164), (164, 165, 167, 166), (166, 167, 169, 168), (168, 169, 171, 170), (170, 171, 173, 172), (172, 173, 175, 174), (174, 175, 177, 176), (176, 177, 179, 178), (178, 179, 181, 180), (180, 181, 183, 182), (182, 183, 185, 184), (184, 185, 187, 186), (186, 187, 189, 188), (131, 129, 191, 189, 187, 185, 183, 181, 179, 177, 175, 173, 171, 169, 167, 165, 163, 161, 159, 157, 155, 153, 151, 149, 147, 145, 143, 141, 139, 137, 135, 133), (188, 189, 191, 190), (190, 191, 129, 128), (128, 130, 132, 134, 136, 138, 140, 142, 144, 146, 148, 150, 152, 154, 156, 158, 160, 162, 164, 166, 168, 170, 172, 174, 176, 178, 180, 182, 184, 186, 188, 190)])
me_cylinder_008.use_remesh_preserve_volume = False
me_cylinder_008.use_remesh_preserve_attributes = False
me_cylinder_008.use_mirror_vertex_groups = False
me_cylinder_008.update()
me_cylinder_009 = bpy.data.meshes.new('Cylinder.009')
me_cylinder_009.from_pydata([(0.0, 1.0, -1.0), (0.0, 1.0, 1.0), (0.1951, 0.9808, -1.0), (0.1951, 0.9808, 1.0), (0.3827, 0.9239, -1.0), (0.3827, 0.9239, 1.0), (0.5556, 0.8315, -1.0), (0.5556, 0.8315, 1.0), (0.7071, 0.7071, -1.0), (0.7071, 0.7071, 1.0), (0.8315, 0.5556, -1.0), (0.8315, 0.5556, 1.0), (0.9239, 0.3827, -1.0), (0.9239, 0.3827, 1.0), (0.9808, 0.1951, -1.0), (0.9808, 0.1951, 1.0), (1.0, 7.55e-08, -1.0), (1.0, 7.55e-08, 1.0), (0.9808, -0.1951, -1.0), (0.9808, -0.1951, 1.0), (0.9239, -0.3827, -1.0), (0.9239, -0.3827, 1.0), (0.8315, -0.5556, -1.0), (0.8315, -0.5556, 1.0), (0.7071, -0.7071, -1.0), (0.7071, -0.7071, 1.0), (0.5556, -0.8315, -1.0), (0.5556, -0.8315, 1.0), (0.3827, -0.9239, -1.0), (0.3827, -0.9239, 1.0), (0.1951, -0.9808, -1.0), (0.1951, -0.9808, 1.0), (-3.258e-07, -1.0, -1.0), (-3.258e-07, -1.0, 1.0), (-0.1951, -0.9808, -1.0), (-0.1951, -0.9808, 1.0), (-0.3827, -0.9239, -1.0), (-0.3827, -0.9239, 1.0), (-0.5556, -0.8315, -1.0), (-0.5556, -0.8315, 1.0), (-0.7071, -0.7071, -1.0), (-0.7071, -0.7071, 1.0), (-0.8315, -0.5556, -1.0), (-0.8315, -0.5556, 1.0), (-0.9239, -0.3827, -1.0), (-0.9239, -0.3827, 1.0), (-0.9808, -0.1951, -1.0), (-0.9808, -0.1951, 1.0), (-1.0, 9.656e-07, -1.0), (-1.0, 9.656e-07, 1.0), (-0.9808, 0.1951, -1.0), (-0.9808, 0.1951, 1.0), (-0.9239, 0.3827, -1.0), (-0.9239, 0.3827, 1.0), (-0.8315, 0.5556, -1.0), (-0.8315, 0.5556, 1.0), (-0.7071, 0.7071, -1.0), (-0.7071, 0.7071, 1.0), (-0.5556, 0.8315, -1.0), (-0.5556, 0.8315, 1.0), (-0.3827, 0.9239, -1.0), (-0.3827, 0.9239, 1.0), (-0.1951, 0.9808, -1.0), (-0.1951, 0.9808, 1.0), (1.907e-06, 0.9999, 1.0), (11.76, 0.9999, 1.0), (1.907e-06, 0.9807, 0.9668), (11.76, 0.9807, 0.9668), (1.907e-06, 0.9238, 0.9349), (11.76, 0.9238, 0.9349), (1.907e-06, 0.8314, 0.9056), (11.76, 0.8314, 0.9056), (1.907e-06, 0.707, 0.8798), (11.76, 0.707, 0.8798), (1.907e-06, 0.5555, 0.8587), (11.76, 0.5555, 0.8587), (1.907e-06, 0.3826, 0.8429), (11.76, 0.3826, 0.8429), (1.907e-06, 0.195, 0.8333), (11.76, 0.195, 0.8333), (1.907e-06, -9.911e-05, 0.83), (11.76, -9.911e-05, 0.83), (1.907e-06, -0.1952, 0.8333), (11.76, -0.1952, 0.8333), (1.907e-06, -0.3828, 0.8429), (11.76, -0.3828, 0.8429), (1.907e-06, -0.5557, 0.8587), (11.76, -0.5557, 0.8587), (1.907e-06, -0.7072, 0.8798), (11.76, -0.7072, 0.8798), (1.907e-06, -0.8316, 0.9056), (11.76, -0.8316, 0.9056), (1.907e-06, -0.924, 0.9349), (11.76, -0.924, 0.9349), (1.907e-06, -0.9809, 0.9668), (11.76, -0.9809, 0.9668), (1.907e-06, -1.0, 1.0), (11.76, -1.0, 1.0), (1.907e-06, -0.9809, 1.033), (11.76, -0.9809, 1.033), (1.907e-06, -0.924, 1.065), (11.76, -0.924, 1.065), (1.907e-06, -0.8316, 1.094), (11.76, -0.8316, 1.094), (1.907e-06, -0.7072, 1.12), (11.76, -0.7072, 1.12), (1.907e-06, -0.5557, 1.141), (11.76, -0.5557, 1.141), (1.907e-06, -0.3828, 1.157), (11.76, -0.3828, 1.157), (1.907e-06, -0.1952, 1.167), (11.76, -0.1952, 1.167), (1.907e-06, -9.822e-05, 1.17), (11.76, -9.822e-05, 1.17), (1.907e-06, 0.195, 1.167), (11.76, 0.195, 1.167), (1.907e-06, 0.3826, 1.157), (11.76, 0.3826, 1.157), (1.907e-06, 0.5555, 1.141), (11.76, 0.5555, 1.141), (1.907e-06, 0.707, 1.12), (11.76, 0.707, 1.12), (1.907e-06, 0.8314, 1.094), (11.76, 0.8314, 1.094), (1.907e-06, 0.9238, 1.065), (11.76, 0.9238, 1.065), (1.907e-06, 0.9807, 1.033), (11.76, 0.9807, 1.033), (11.76, 1.0, -1.0), (11.76, 1.0, 1.0), (11.96, 0.9808, -1.0), (11.96, 0.9808, 1.0), (12.15, 0.9239, -1.0), (12.15, 0.9239, 1.0), (12.32, 0.8315, -1.0), (12.32, 0.8315, 1.0), (12.47, 0.7071, -1.0), (12.47, 0.7071, 1.0), (12.6, 0.5556, -1.0), (12.6, 0.5556, 1.0), (12.69, 0.3827, -1.0), (12.69, 0.3827, 1.0), (12.75, 0.1951, -1.0), (12.75, 0.1951, 1.0), (12.76, 7.55e-08, -1.0), (12.76, 7.55e-08, 1.0), (12.75, -0.1951, -1.0), (12.75, -0.1951, 1.0), (12.69, -0.3827, -1.0), (12.69, -0.3827, 1.0), (12.6, -0.5556, -1.0), (12.6, -0.5556, 1.0), (12.47, -0.7071, -1.0), (12.47, -0.7071, 1.0), (12.32, -0.8315, -1.0), (12.32, -0.8315, 1.0), (12.15, -0.9239, -1.0), (12.15, -0.9239, 1.0), (11.96, -0.9808, -1.0), (11.96, -0.9808, 1.0), (11.76, -1.0, -1.0), (11.76, -1.0, 1.0), (11.57, -0.9808, -1.0), (11.57, -0.9808, 1.0), (11.38, -0.9239, -1.0), (11.38, -0.9239, 1.0), (11.21, -0.8315, -1.0), (11.21, -0.8315, 1.0), (11.06, -0.7071, -1.0), (11.06, -0.7071, 1.0), (10.93, -0.5556, -1.0), (10.93, -0.5556, 1.0), (10.84, -0.3827, -1.0), (10.84, -0.3827, 1.0), (10.78, -0.1951, -1.0), (10.78, -0.1951, 1.0), (10.76, 9.656e-07, -1.0), (10.76, 9.656e-07, 1.0), (10.78, 0.1951, -1.0), (10.78, 0.1951, 1.0), (10.84, 0.3827, -1.0), (10.84, 0.3827, 1.0), (10.93, 0.5556, -1.0), (10.93, 0.5556, 1.0), (11.06, 0.7071, -1.0), (11.06, 0.7071, 1.0), (11.21, 0.8315, -1.0), (11.21, 0.8315, 1.0), (11.38, 0.9239, -1.0), (11.38, 0.9239, 1.0), (11.57, 0.9808, -1.0), (11.57, 0.9808, 1.0)], [], [(0, 1, 3, 2), (2, 3, 5, 4), (4, 5, 7, 6), (6, 7, 9, 8), (8, 9, 11, 10), (10, 11, 13, 12), (12, 13, 15, 14), (14, 15, 17, 16), (16, 17, 19, 18), (18, 19, 21, 20), (20, 21, 23, 22), (22, 23, 25, 24), (24, 25, 27, 26), (26, 27, 29, 28), (28, 29, 31, 30), (30, 31, 33, 32), (32, 33, 35, 34), (34, 35, 37, 36), (36, 37, 39, 38), (38, 39, 41, 40), (40, 41, 43, 42), (42, 43, 45, 44), (44, 45, 47, 46), (46, 47, 49, 48), (48, 49, 51, 50), (50, 51, 53, 52), (52, 53, 55, 54), (54, 55, 57, 56), (56, 57, 59, 58), (58, 59, 61, 60), (3, 1, 63, 61, 59, 57, 55, 53, 51, 49, 47, 45, 43, 41, 39, 37, 35, 33, 31, 29, 27, 25, 23, 21, 19, 17, 15, 13, 11, 9, 7, 5), (60, 61, 63, 62), (62, 63, 1, 0), (0, 2, 4, 6, 8, 10, 12, 14, 16, 18, 20, 22, 24, 26, 28, 30, 32, 34, 36, 38, 40, 42, 44, 46, 48, 50, 52, 54, 56, 58, 60, 62), (64, 65, 67, 66), (66, 67, 69, 68), (68, 69, 71, 70), (70, 71, 73, 72), (72, 73, 75, 74), (74, 75, 77, 76), (76, 77, 79, 78), (78, 79, 81, 80), (80, 81, 83, 82), (82, 83, 85, 84), (84, 85, 87, 86), (86, 87, 89, 88), (88, 89, 91, 90), (90, 91, 93, 92), (92, 93, 95, 94), (94, 95, 97, 96), (96, 97, 99, 98), (98, 99, 101, 100), (100, 101, 103, 102), (102, 103, 105, 104), (104, 105, 107, 106), (106, 107, 109, 108), (108, 109, 111, 110), (110, 111, 113, 112), (112, 113, 115, 114), (114, 115, 117, 116), (116, 117, 119, 118), (118, 119, 121, 120), (120, 121, 123, 122), (122, 123, 125, 124), (67, 65, 127, 125, 123, 121, 119, 117, 115, 113, 111, 109, 107, 105, 103, 101, 99, 97, 95, 93, 91, 89, 87, 85, 83, 81, 79, 77, 75, 73, 71, 69), (124, 125, 127, 126), (126, 127, 65, 64), (64, 66, 68, 70, 72, 74, 76, 78, 80, 82, 84, 86, 88, 90, 92, 94, 96, 98, 100, 102, 104, 106, 108, 110, 112, 114, 116, 118, 120, 122, 124, 126), (128, 129, 131, 130), (130, 131, 133, 132), (132, 133, 135, 134), (134, 135, 137, 136), (136, 137, 139, 138), (138, 139, 141, 140), (140, 141, 143, 142), (142, 143, 145, 144), (144, 145, 147, 146), (146, 147, 149, 148), (148, 149, 151, 150), (150, 151, 153, 152), (152, 153, 155, 154), (154, 155, 157, 156), (156, 157, 159, 158), (158, 159, 161, 160), (160, 161, 163, 162), (162, 163, 165, 164), (164, 165, 167, 166), (166, 167, 169, 168), (168, 169, 171, 170), (170, 171, 173, 172), (172, 173, 175, 174), (174, 175, 177, 176), (176, 177, 179, 178), (178, 179, 181, 180), (180, 181, 183, 182), (182, 183, 185, 184), (184, 185, 187, 186), (186, 187, 189, 188), (131, 129, 191, 189, 187, 185, 183, 181, 179, 177, 175, 173, 171, 169, 167, 165, 163, 161, 159, 157, 155, 153, 151, 149, 147, 145, 143, 141, 139, 137, 135, 133), (188, 189, 191, 190), (190, 191, 129, 128), (128, 130, 132, 134, 136, 138, 140, 142, 144, 146, 148, 150, 152, 154, 156, 158, 160, 162, 164, 166, 168, 170, 172, 174, 176, 178, 180, 182, 184, 186, 188, 190)])
me_cylinder_009.use_remesh_preserve_volume = False
me_cylinder_009.use_remesh_preserve_attributes = False
me_cylinder_009.use_mirror_vertex_groups = False
me_cylinder_009.update()
me_cylinder_010 = bpy.data.meshes.new('Cylinder.010')
me_cylinder_010.from_pydata([(0.0, 1.0, -1.0), (0.0, 1.0, 1.0), (0.1951, 0.9808, -1.0), (0.1951, 0.9808, 1.0), (0.3827, 0.9239, -1.0), (0.3827, 0.9239, 1.0), (0.5556, 0.8315, -1.0), (0.5556, 0.8315, 1.0), (0.7071, 0.7071, -1.0), (0.7071, 0.7071, 1.0), (0.8315, 0.5556, -1.0), (0.8315, 0.5556, 1.0), (0.9239, 0.3827, -1.0), (0.9239, 0.3827, 1.0), (0.9808, 0.1951, -1.0), (0.9808, 0.1951, 1.0), (1.0, 7.55e-08, -1.0), (1.0, 7.55e-08, 1.0), (0.9808, -0.1951, -1.0), (0.9808, -0.1951, 1.0), (0.9239, -0.3827, -1.0), (0.9239, -0.3827, 1.0), (0.8315, -0.5556, -1.0), (0.8315, -0.5556, 1.0), (0.7071, -0.7071, -1.0), (0.7071, -0.7071, 1.0), (0.5556, -0.8315, -1.0), (0.5556, -0.8315, 1.0), (0.3827, -0.9239, -1.0), (0.3827, -0.9239, 1.0), (0.1951, -0.9808, -1.0), (0.1951, -0.9808, 1.0), (-3.258e-07, -1.0, -1.0), (-3.258e-07, -1.0, 1.0), (-0.1951, -0.9808, -1.0), (-0.1951, -0.9808, 1.0), (-0.3827, -0.9239, -1.0), (-0.3827, -0.9239, 1.0), (-0.5556, -0.8315, -1.0), (-0.5556, -0.8315, 1.0), (-0.7071, -0.7071, -1.0), (-0.7071, -0.7071, 1.0), (-0.8315, -0.5556, -1.0), (-0.8315, -0.5556, 1.0), (-0.9239, -0.3827, -1.0), (-0.9239, -0.3827, 1.0), (-0.9808, -0.1951, -1.0), (-0.9808, -0.1951, 1.0), (-1.0, 9.656e-07, -1.0), (-1.0, 9.656e-07, 1.0), (-0.9808, 0.1951, -1.0), (-0.9808, 0.1951, 1.0), (-0.9239, 0.3827, -1.0), (-0.9239, 0.3827, 1.0), (-0.8315, 0.5556, -1.0), (-0.8315, 0.5556, 1.0), (-0.7071, 0.7071, -1.0), (-0.7071, 0.7071, 1.0), (-0.5556, 0.8315, -1.0), (-0.5556, 0.8315, 1.0), (-0.3827, 0.9239, -1.0), (-0.3827, 0.9239, 1.0), (-0.1951, 0.9808, -1.0), (-0.1951, 0.9808, 1.0), (1.907e-06, 0.9999, 1.0), (11.76, 0.9999, 1.0), (1.907e-06, 0.9807, 0.9668), (11.76, 0.9807, 0.9668), (1.907e-06, 0.9238, 0.9349), (11.76, 0.9238, 0.9349), (1.907e-06, 0.8314, 0.9056), (11.76, 0.8314, 0.9056), (1.907e-06, 0.707, 0.8798), (11.76, 0.707, 0.8798), (1.907e-06, 0.5555, 0.8587), (11.76, 0.5555, 0.8587), (1.907e-06, 0.3826, 0.8429), (11.76, 0.3826, 0.8429), (1.907e-06, 0.195, 0.8333), (11.76, 0.195, 0.8333), (1.907e-06, -9.911e-05, 0.83), (11.76, -9.911e-05, 0.83), (1.907e-06, -0.1952, 0.8333), (11.76, -0.1952, 0.8333), (1.907e-06, -0.3828, 0.8429), (11.76, -0.3828, 0.8429), (1.907e-06, -0.5557, 0.8587), (11.76, -0.5557, 0.8587), (1.907e-06, -0.7072, 0.8798), (11.76, -0.7072, 0.8798), (1.907e-06, -0.8316, 0.9056), (11.76, -0.8316, 0.9056), (1.907e-06, -0.924, 0.9349), (11.76, -0.924, 0.9349), (1.907e-06, -0.9809, 0.9668), (11.76, -0.9809, 0.9668), (1.907e-06, -1.0, 1.0), (11.76, -1.0, 1.0), (1.907e-06, -0.9809, 1.033), (11.76, -0.9809, 1.033), (1.907e-06, -0.924, 1.065), (11.76, -0.924, 1.065), (1.907e-06, -0.8316, 1.094), (11.76, -0.8316, 1.094), (1.907e-06, -0.7072, 1.12), (11.76, -0.7072, 1.12), (1.907e-06, -0.5557, 1.141), (11.76, -0.5557, 1.141), (1.907e-06, -0.3828, 1.157), (11.76, -0.3828, 1.157), (1.907e-06, -0.1952, 1.167), (11.76, -0.1952, 1.167), (1.907e-06, -9.822e-05, 1.17), (11.76, -9.822e-05, 1.17), (1.907e-06, 0.195, 1.167), (11.76, 0.195, 1.167), (1.907e-06, 0.3826, 1.157), (11.76, 0.3826, 1.157), (1.907e-06, 0.5555, 1.141), (11.76, 0.5555, 1.141), (1.907e-06, 0.707, 1.12), (11.76, 0.707, 1.12), (1.907e-06, 0.8314, 1.094), (11.76, 0.8314, 1.094), (1.907e-06, 0.9238, 1.065), (11.76, 0.9238, 1.065), (1.907e-06, 0.9807, 1.033), (11.76, 0.9807, 1.033), (11.76, 1.0, -1.0), (11.76, 1.0, 1.0), (11.96, 0.9808, -1.0), (11.96, 0.9808, 1.0), (12.15, 0.9239, -1.0), (12.15, 0.9239, 1.0), (12.32, 0.8315, -1.0), (12.32, 0.8315, 1.0), (12.47, 0.7071, -1.0), (12.47, 0.7071, 1.0), (12.6, 0.5556, -1.0), (12.6, 0.5556, 1.0), (12.69, 0.3827, -1.0), (12.69, 0.3827, 1.0), (12.75, 0.1951, -1.0), (12.75, 0.1951, 1.0), (12.76, 7.55e-08, -1.0), (12.76, 7.55e-08, 1.0), (12.75, -0.1951, -1.0), (12.75, -0.1951, 1.0), (12.69, -0.3827, -1.0), (12.69, -0.3827, 1.0), (12.6, -0.5556, -1.0), (12.6, -0.5556, 1.0), (12.47, -0.7071, -1.0), (12.47, -0.7071, 1.0), (12.32, -0.8315, -1.0), (12.32, -0.8315, 1.0), (12.15, -0.9239, -1.0), (12.15, -0.9239, 1.0), (11.96, -0.9808, -1.0), (11.96, -0.9808, 1.0), (11.76, -1.0, -1.0), (11.76, -1.0, 1.0), (11.57, -0.9808, -1.0), (11.57, -0.9808, 1.0), (11.38, -0.9239, -1.0), (11.38, -0.9239, 1.0), (11.21, -0.8315, -1.0), (11.21, -0.8315, 1.0), (11.06, -0.7071, -1.0), (11.06, -0.7071, 1.0), (10.93, -0.5556, -1.0), (10.93, -0.5556, 1.0), (10.84, -0.3827, -1.0), (10.84, -0.3827, 1.0), (10.78, -0.1951, -1.0), (10.78, -0.1951, 1.0), (10.76, 9.656e-07, -1.0), (10.76, 9.656e-07, 1.0), (10.78, 0.1951, -1.0), (10.78, 0.1951, 1.0), (10.84, 0.3827, -1.0), (10.84, 0.3827, 1.0), (10.93, 0.5556, -1.0), (10.93, 0.5556, 1.0), (11.06, 0.7071, -1.0), (11.06, 0.7071, 1.0), (11.21, 0.8315, -1.0), (11.21, 0.8315, 1.0), (11.38, 0.9239, -1.0), (11.38, 0.9239, 1.0), (11.57, 0.9808, -1.0), (11.57, 0.9808, 1.0)], [], [(0, 1, 3, 2), (2, 3, 5, 4), (4, 5, 7, 6), (6, 7, 9, 8), (8, 9, 11, 10), (10, 11, 13, 12), (12, 13, 15, 14), (14, 15, 17, 16), (16, 17, 19, 18), (18, 19, 21, 20), (20, 21, 23, 22), (22, 23, 25, 24), (24, 25, 27, 26), (26, 27, 29, 28), (28, 29, 31, 30), (30, 31, 33, 32), (32, 33, 35, 34), (34, 35, 37, 36), (36, 37, 39, 38), (38, 39, 41, 40), (40, 41, 43, 42), (42, 43, 45, 44), (44, 45, 47, 46), (46, 47, 49, 48), (48, 49, 51, 50), (50, 51, 53, 52), (52, 53, 55, 54), (54, 55, 57, 56), (56, 57, 59, 58), (58, 59, 61, 60), (3, 1, 63, 61, 59, 57, 55, 53, 51, 49, 47, 45, 43, 41, 39, 37, 35, 33, 31, 29, 27, 25, 23, 21, 19, 17, 15, 13, 11, 9, 7, 5), (60, 61, 63, 62), (62, 63, 1, 0), (0, 2, 4, 6, 8, 10, 12, 14, 16, 18, 20, 22, 24, 26, 28, 30, 32, 34, 36, 38, 40, 42, 44, 46, 48, 50, 52, 54, 56, 58, 60, 62), (64, 65, 67, 66), (66, 67, 69, 68), (68, 69, 71, 70), (70, 71, 73, 72), (72, 73, 75, 74), (74, 75, 77, 76), (76, 77, 79, 78), (78, 79, 81, 80), (80, 81, 83, 82), (82, 83, 85, 84), (84, 85, 87, 86), (86, 87, 89, 88), (88, 89, 91, 90), (90, 91, 93, 92), (92, 93, 95, 94), (94, 95, 97, 96), (96, 97, 99, 98), (98, 99, 101, 100), (100, 101, 103, 102), (102, 103, 105, 104), (104, 105, 107, 106), (106, 107, 109, 108), (108, 109, 111, 110), (110, 111, 113, 112), (112, 113, 115, 114), (114, 115, 117, 116), (116, 117, 119, 118), (118, 119, 121, 120), (120, 121, 123, 122), (122, 123, 125, 124), (67, 65, 127, 125, 123, 121, 119, 117, 115, 113, 111, 109, 107, 105, 103, 101, 99, 97, 95, 93, 91, 89, 87, 85, 83, 81, 79, 77, 75, 73, 71, 69), (124, 125, 127, 126), (126, 127, 65, 64), (64, 66, 68, 70, 72, 74, 76, 78, 80, 82, 84, 86, 88, 90, 92, 94, 96, 98, 100, 102, 104, 106, 108, 110, 112, 114, 116, 118, 120, 122, 124, 126), (128, 129, 131, 130), (130, 131, 133, 132), (132, 133, 135, 134), (134, 135, 137, 136), (136, 137, 139, 138), (138, 139, 141, 140), (140, 141, 143, 142), (142, 143, 145, 144), (144, 145, 147, 146), (146, 147, 149, 148), (148, 149, 151, 150), (150, 151, 153, 152), (152, 153, 155, 154), (154, 155, 157, 156), (156, 157, 159, 158), (158, 159, 161, 160), (160, 161, 163, 162), (162, 163, 165, 164), (164, 165, 167, 166), (166, 167, 169, 168), (168, 169, 171, 170), (170, 171, 173, 172), (172, 173, 175, 174), (174, 175, 177, 176), (176, 177, 179, 178), (178, 179, 181, 180), (180, 181, 183, 182), (182, 183, 185, 184), (184, 185, 187, 186), (186, 187, 189, 188), (131, 129, 191, 189, 187, 185, 183, 181, 179, 177, 175, 173, 171, 169, 167, 165, 163, 161, 159, 157, 155, 153, 151, 149, 147, 145, 143, 141, 139, 137, 135, 133), (188, 189, 191, 190), (190, 191, 129, 128), (128, 130, 132, 134, 136, 138, 140, 142, 144, 146, 148, 150, 152, 154, 156, 158, 160, 162, 164, 166, 168, 170, 172, 174, 176, 178, 180, 182, 184, 186, 188, 190)])
me_cylinder_010.use_remesh_preserve_volume = False
me_cylinder_010.use_remesh_preserve_attributes = False
me_cylinder_010.use_mirror_vertex_groups = False
me_cylinder_010.update()
me_cylinder_011 = bpy.data.meshes.new('Cylinder.011')
me_cylinder_011.from_pydata([(0.0, 1.0, -1.0), (0.0, 1.0, 1.0), (0.1951, 0.9808, -1.0), (0.1951, 0.9808, 1.0), (0.3827, 0.9239, -1.0), (0.3827, 0.9239, 1.0), (0.5556, 0.8315, -1.0), (0.5556, 0.8315, 1.0), (0.7071, 0.7071, -1.0), (0.7071, 0.7071, 1.0), (0.8315, 0.5556, -1.0), (0.8315, 0.5556, 1.0), (0.9239, 0.3827, -1.0), (0.9239, 0.3827, 1.0), (0.9808, 0.1951, -1.0), (0.9808, 0.1951, 1.0), (1.0, 7.55e-08, -1.0), (1.0, 7.55e-08, 1.0), (0.9808, -0.1951, -1.0), (0.9808, -0.1951, 1.0), (0.9239, -0.3827, -1.0), (0.9239, -0.3827, 1.0), (0.8315, -0.5556, -1.0), (0.8315, -0.5556, 1.0), (0.7071, -0.7071, -1.0), (0.7071, -0.7071, 1.0), (0.5556, -0.8315, -1.0), (0.5556, -0.8315, 1.0), (0.3827, -0.9239, -1.0), (0.3827, -0.9239, 1.0), (0.1951, -0.9808, -1.0), (0.1951, -0.9808, 1.0), (-3.258e-07, -1.0, -1.0), (-3.258e-07, -1.0, 1.0), (-0.1951, -0.9808, -1.0), (-0.1951, -0.9808, 1.0), (-0.3827, -0.9239, -1.0), (-0.3827, -0.9239, 1.0), (-0.5556, -0.8315, -1.0), (-0.5556, -0.8315, 1.0), (-0.7071, -0.7071, -1.0), (-0.7071, -0.7071, 1.0), (-0.8315, -0.5556, -1.0), (-0.8315, -0.5556, 1.0), (-0.9239, -0.3827, -1.0), (-0.9239, -0.3827, 1.0), (-0.9808, -0.1951, -1.0), (-0.9808, -0.1951, 1.0), (-1.0, 9.656e-07, -1.0), (-1.0, 9.656e-07, 1.0), (-0.9808, 0.1951, -1.0), (-0.9808, 0.1951, 1.0), (-0.9239, 0.3827, -1.0), (-0.9239, 0.3827, 1.0), (-0.8315, 0.5556, -1.0), (-0.8315, 0.5556, 1.0), (-0.7071, 0.7071, -1.0), (-0.7071, 0.7071, 1.0), (-0.5556, 0.8315, -1.0), (-0.5556, 0.8315, 1.0), (-0.3827, 0.9239, -1.0), (-0.3827, 0.9239, 1.0), (-0.1951, 0.9808, -1.0), (-0.1951, 0.9808, 1.0), (1.907e-06, 0.9999, 1.0), (11.76, 0.9999, 1.0), (1.907e-06, 0.9807, 0.9668), (11.76, 0.9807, 0.9668), (1.907e-06, 0.9238, 0.9349), (11.76, 0.9238, 0.9349), (1.907e-06, 0.8314, 0.9056), (11.76, 0.8314, 0.9056), (1.907e-06, 0.707, 0.8798), (11.76, 0.707, 0.8798), (1.907e-06, 0.5555, 0.8587), (11.76, 0.5555, 0.8587), (1.907e-06, 0.3826, 0.8429), (11.76, 0.3826, 0.8429), (1.907e-06, 0.195, 0.8333), (11.76, 0.195, 0.8333), (1.907e-06, -9.911e-05, 0.83), (11.76, -9.911e-05, 0.83), (1.907e-06, -0.1952, 0.8333), (11.76, -0.1952, 0.8333), (1.907e-06, -0.3828, 0.8429), (11.76, -0.3828, 0.8429), (1.907e-06, -0.5557, 0.8587), (11.76, -0.5557, 0.8587), (1.907e-06, -0.7072, 0.8798), (11.76, -0.7072, 0.8798), (1.907e-06, -0.8316, 0.9056), (11.76, -0.8316, 0.9056), (1.907e-06, -0.924, 0.9349), (11.76, -0.924, 0.9349), (1.907e-06, -0.9809, 0.9668), (11.76, -0.9809, 0.9668), (1.907e-06, -1.0, 1.0), (11.76, -1.0, 1.0), (1.907e-06, -0.9809, 1.033), (11.76, -0.9809, 1.033), (1.907e-06, -0.924, 1.065), (11.76, -0.924, 1.065), (1.907e-06, -0.8316, 1.094), (11.76, -0.8316, 1.094), (1.907e-06, -0.7072, 1.12), (11.76, -0.7072, 1.12), (1.907e-06, -0.5557, 1.141), (11.76, -0.5557, 1.141), (1.907e-06, -0.3828, 1.157), (11.76, -0.3828, 1.157), (1.907e-06, -0.1952, 1.167), (11.76, -0.1952, 1.167), (1.907e-06, -9.822e-05, 1.17), (11.76, -9.822e-05, 1.17), (1.907e-06, 0.195, 1.167), (11.76, 0.195, 1.167), (1.907e-06, 0.3826, 1.157), (11.76, 0.3826, 1.157), (1.907e-06, 0.5555, 1.141), (11.76, 0.5555, 1.141), (1.907e-06, 0.707, 1.12), (11.76, 0.707, 1.12), (1.907e-06, 0.8314, 1.094), (11.76, 0.8314, 1.094), (1.907e-06, 0.9238, 1.065), (11.76, 0.9238, 1.065), (1.907e-06, 0.9807, 1.033), (11.76, 0.9807, 1.033), (11.76, 1.0, -1.0), (11.76, 1.0, 1.0), (11.96, 0.9808, -1.0), (11.96, 0.9808, 1.0), (12.15, 0.9239, -1.0), (12.15, 0.9239, 1.0), (12.32, 0.8315, -1.0), (12.32, 0.8315, 1.0), (12.47, 0.7071, -1.0), (12.47, 0.7071, 1.0), (12.6, 0.5556, -1.0), (12.6, 0.5556, 1.0), (12.69, 0.3827, -1.0), (12.69, 0.3827, 1.0), (12.75, 0.1951, -1.0), (12.75, 0.1951, 1.0), (12.76, 7.55e-08, -1.0), (12.76, 7.55e-08, 1.0), (12.75, -0.1951, -1.0), (12.75, -0.1951, 1.0), (12.69, -0.3827, -1.0), (12.69, -0.3827, 1.0), (12.6, -0.5556, -1.0), (12.6, -0.5556, 1.0), (12.47, -0.7071, -1.0), (12.47, -0.7071, 1.0), (12.32, -0.8315, -1.0), (12.32, -0.8315, 1.0), (12.15, -0.9239, -1.0), (12.15, -0.9239, 1.0), (11.96, -0.9808, -1.0), (11.96, -0.9808, 1.0), (11.76, -1.0, -1.0), (11.76, -1.0, 1.0), (11.57, -0.9808, -1.0), (11.57, -0.9808, 1.0), (11.38, -0.9239, -1.0), (11.38, -0.9239, 1.0), (11.21, -0.8315, -1.0), (11.21, -0.8315, 1.0), (11.06, -0.7071, -1.0), (11.06, -0.7071, 1.0), (10.93, -0.5556, -1.0), (10.93, -0.5556, 1.0), (10.84, -0.3827, -1.0), (10.84, -0.3827, 1.0), (10.78, -0.1951, -1.0), (10.78, -0.1951, 1.0), (10.76, 9.656e-07, -1.0), (10.76, 9.656e-07, 1.0), (10.78, 0.1951, -1.0), (10.78, 0.1951, 1.0), (10.84, 0.3827, -1.0), (10.84, 0.3827, 1.0), (10.93, 0.5556, -1.0), (10.93, 0.5556, 1.0), (11.06, 0.7071, -1.0), (11.06, 0.7071, 1.0), (11.21, 0.8315, -1.0), (11.21, 0.8315, 1.0), (11.38, 0.9239, -1.0), (11.38, 0.9239, 1.0), (11.57, 0.9808, -1.0), (11.57, 0.9808, 1.0)], [], [(0, 1, 3, 2), (2, 3, 5, 4), (4, 5, 7, 6), (6, 7, 9, 8), (8, 9, 11, 10), (10, 11, 13, 12), (12, 13, 15, 14), (14, 15, 17, 16), (16, 17, 19, 18), (18, 19, 21, 20), (20, 21, 23, 22), (22, 23, 25, 24), (24, 25, 27, 26), (26, 27, 29, 28), (28, 29, 31, 30), (30, 31, 33, 32), (32, 33, 35, 34), (34, 35, 37, 36), (36, 37, 39, 38), (38, 39, 41, 40), (40, 41, 43, 42), (42, 43, 45, 44), (44, 45, 47, 46), (46, 47, 49, 48), (48, 49, 51, 50), (50, 51, 53, 52), (52, 53, 55, 54), (54, 55, 57, 56), (56, 57, 59, 58), (58, 59, 61, 60), (3, 1, 63, 61, 59, 57, 55, 53, 51, 49, 47, 45, 43, 41, 39, 37, 35, 33, 31, 29, 27, 25, 23, 21, 19, 17, 15, 13, 11, 9, 7, 5), (60, 61, 63, 62), (62, 63, 1, 0), (0, 2, 4, 6, 8, 10, 12, 14, 16, 18, 20, 22, 24, 26, 28, 30, 32, 34, 36, 38, 40, 42, 44, 46, 48, 50, 52, 54, 56, 58, 60, 62), (64, 65, 67, 66), (66, 67, 69, 68), (68, 69, 71, 70), (70, 71, 73, 72), (72, 73, 75, 74), (74, 75, 77, 76), (76, 77, 79, 78), (78, 79, 81, 80), (80, 81, 83, 82), (82, 83, 85, 84), (84, 85, 87, 86), (86, 87, 89, 88), (88, 89, 91, 90), (90, 91, 93, 92), (92, 93, 95, 94), (94, 95, 97, 96), (96, 97, 99, 98), (98, 99, 101, 100), (100, 101, 103, 102), (102, 103, 105, 104), (104, 105, 107, 106), (106, 107, 109, 108), (108, 109, 111, 110), (110, 111, 113, 112), (112, 113, 115, 114), (114, 115, 117, 116), (116, 117, 119, 118), (118, 119, 121, 120), (120, 121, 123, 122), (122, 123, 125, 124), (67, 65, 127, 125, 123, 121, 119, 117, 115, 113, 111, 109, 107, 105, 103, 101, 99, 97, 95, 93, 91, 89, 87, 85, 83, 81, 79, 77, 75, 73, 71, 69), (124, 125, 127, 126), (126, 127, 65, 64), (64, 66, 68, 70, 72, 74, 76, 78, 80, 82, 84, 86, 88, 90, 92, 94, 96, 98, 100, 102, 104, 106, 108, 110, 112, 114, 116, 118, 120, 122, 124, 126), (128, 129, 131, 130), (130, 131, 133, 132), (132, 133, 135, 134), (134, 135, 137, 136), (136, 137, 139, 138), (138, 139, 141, 140), (140, 141, 143, 142), (142, 143, 145, 144), (144, 145, 147, 146), (146, 147, 149, 148), (148, 149, 151, 150), (150, 151, 153, 152), (152, 153, 155, 154), (154, 155, 157, 156), (156, 157, 159, 158), (158, 159, 161, 160), (160, 161, 163, 162), (162, 163, 165, 164), (164, 165, 167, 166), (166, 167, 169, 168), (168, 169, 171, 170), (170, 171, 173, 172), (172, 173, 175, 174), (174, 175, 177, 176), (176, 177, 179, 178), (178, 179, 181, 180), (180, 181, 183, 182), (182, 183, 185, 184), (184, 185, 187, 186), (186, 187, 189, 188), (131, 129, 191, 189, 187, 185, 183, 181, 179, 177, 175, 173, 171, 169, 167, 165, 163, 161, 159, 157, 155, 153, 151, 149, 147, 145, 143, 141, 139, 137, 135, 133), (188, 189, 191, 190), (190, 191, 129, 128), (128, 130, 132, 134, 136, 138, 140, 142, 144, 146, 148, 150, 152, 154, 156, 158, 160, 162, 164, 166, 168, 170, 172, 174, 176, 178, 180, 182, 184, 186, 188, 190)])
me_cylinder_011.use_remesh_preserve_volume = False
me_cylinder_011.use_remesh_preserve_attributes = False
me_cylinder_011.use_mirror_vertex_groups = False
me_cylinder_011.update()
me_cylinder_012 = bpy.data.meshes.new('Cylinder.012')
me_cylinder_012.from_pydata([(0.0, 1.0, -1.0), (0.0, 1.0, 1.0), (0.1951, 0.9808, -1.0), (0.1951, 0.9808, 1.0), (0.3827, 0.9239, -1.0), (0.3827, 0.9239, 1.0), (0.5556, 0.8315, -1.0), (0.5556, 0.8315, 1.0), (0.7071, 0.7071, -1.0), (0.7071, 0.7071, 1.0), (0.8315, 0.5556, -1.0), (0.8315, 0.5556, 1.0), (0.9239, 0.3827, -1.0), (0.9239, 0.3827, 1.0), (0.9808, 0.1951, -1.0), (0.9808, 0.1951, 1.0), (1.0, 7.55e-08, -1.0), (1.0, 7.55e-08, 1.0), (0.9808, -0.1951, -1.0), (0.9808, -0.1951, 1.0), (0.9239, -0.3827, -1.0), (0.9239, -0.3827, 1.0), (0.8315, -0.5556, -1.0), (0.8315, -0.5556, 1.0), (0.7071, -0.7071, -1.0), (0.7071, -0.7071, 1.0), (0.5556, -0.8315, -1.0), (0.5556, -0.8315, 1.0), (0.3827, -0.9239, -1.0), (0.3827, -0.9239, 1.0), (0.1951, -0.9808, -1.0), (0.1951, -0.9808, 1.0), (-3.258e-07, -1.0, -1.0), (-3.258e-07, -1.0, 1.0), (-0.1951, -0.9808, -1.0), (-0.1951, -0.9808, 1.0), (-0.3827, -0.9239, -1.0), (-0.3827, -0.9239, 1.0), (-0.5556, -0.8315, -1.0), (-0.5556, -0.8315, 1.0), (-0.7071, -0.7071, -1.0), (-0.7071, -0.7071, 1.0), (-0.8315, -0.5556, -1.0), (-0.8315, -0.5556, 1.0), (-0.9239, -0.3827, -1.0), (-0.9239, -0.3827, 1.0), (-0.9808, -0.1951, -1.0), (-0.9808, -0.1951, 1.0), (-1.0, 9.656e-07, -1.0), (-1.0, 9.656e-07, 1.0), (-0.9808, 0.1951, -1.0), (-0.9808, 0.1951, 1.0), (-0.9239, 0.3827, -1.0), (-0.9239, 0.3827, 1.0), (-0.8315, 0.5556, -1.0), (-0.8315, 0.5556, 1.0), (-0.7071, 0.7071, -1.0), (-0.7071, 0.7071, 1.0), (-0.5556, 0.8315, -1.0), (-0.5556, 0.8315, 1.0), (-0.3827, 0.9239, -1.0), (-0.3827, 0.9239, 1.0), (-0.1951, 0.9808, -1.0), (-0.1951, 0.9808, 1.0), (1.907e-06, 0.9999, 1.0), (11.76, 0.9999, 1.0), (1.907e-06, 0.9807, 0.9668), (11.76, 0.9807, 0.9668), (1.907e-06, 0.9238, 0.9349), (11.76, 0.9238, 0.9349), (1.907e-06, 0.8314, 0.9056), (11.76, 0.8314, 0.9056), (1.907e-06, 0.707, 0.8798), (11.76, 0.707, 0.8798), (1.907e-06, 0.5555, 0.8587), (11.76, 0.5555, 0.8587), (1.907e-06, 0.3826, 0.8429), (11.76, 0.3826, 0.8429), (1.907e-06, 0.195, 0.8333), (11.76, 0.195, 0.8333), (1.907e-06, -9.911e-05, 0.83), (11.76, -9.911e-05, 0.83), (1.907e-06, -0.1952, 0.8333), (11.76, -0.1952, 0.8333), (1.907e-06, -0.3828, 0.8429), (11.76, -0.3828, 0.8429), (1.907e-06, -0.5557, 0.8587), (11.76, -0.5557, 0.8587), (1.907e-06, -0.7072, 0.8798), (11.76, -0.7072, 0.8798), (1.907e-06, -0.8316, 0.9056), (11.76, -0.8316, 0.9056), (1.907e-06, -0.924, 0.9349), (11.76, -0.924, 0.9349), (1.907e-06, -0.9809, 0.9668), (11.76, -0.9809, 0.9668), (1.907e-06, -1.0, 1.0), (11.76, -1.0, 1.0), (1.907e-06, -0.9809, 1.033), (11.76, -0.9809, 1.033), (1.907e-06, -0.924, 1.065), (11.76, -0.924, 1.065), (1.907e-06, -0.8316, 1.094), (11.76, -0.8316, 1.094), (1.907e-06, -0.7072, 1.12), (11.76, -0.7072, 1.12), (1.907e-06, -0.5557, 1.141), (11.76, -0.5557, 1.141), (1.907e-06, -0.3828, 1.157), (11.76, -0.3828, 1.157), (1.907e-06, -0.1952, 1.167), (11.76, -0.1952, 1.167), (1.907e-06, -9.822e-05, 1.17), (11.76, -9.822e-05, 1.17), (1.907e-06, 0.195, 1.167), (11.76, 0.195, 1.167), (1.907e-06, 0.3826, 1.157), (11.76, 0.3826, 1.157), (1.907e-06, 0.5555, 1.141), (11.76, 0.5555, 1.141), (1.907e-06, 0.707, 1.12), (11.76, 0.707, 1.12), (1.907e-06, 0.8314, 1.094), (11.76, 0.8314, 1.094), (1.907e-06, 0.9238, 1.065), (11.76, 0.9238, 1.065), (1.907e-06, 0.9807, 1.033), (11.76, 0.9807, 1.033), (11.76, 1.0, -1.0), (11.76, 1.0, 1.0), (11.96, 0.9808, -1.0), (11.96, 0.9808, 1.0), (12.15, 0.9239, -1.0), (12.15, 0.9239, 1.0), (12.32, 0.8315, -1.0), (12.32, 0.8315, 1.0), (12.47, 0.7071, -1.0), (12.47, 0.7071, 1.0), (12.6, 0.5556, -1.0), (12.6, 0.5556, 1.0), (12.69, 0.3827, -1.0), (12.69, 0.3827, 1.0), (12.75, 0.1951, -1.0), (12.75, 0.1951, 1.0), (12.76, 7.55e-08, -1.0), (12.76, 7.55e-08, 1.0), (12.75, -0.1951, -1.0), (12.75, -0.1951, 1.0), (12.69, -0.3827, -1.0), (12.69, -0.3827, 1.0), (12.6, -0.5556, -1.0), (12.6, -0.5556, 1.0), (12.47, -0.7071, -1.0), (12.47, -0.7071, 1.0), (12.32, -0.8315, -1.0), (12.32, -0.8315, 1.0), (12.15, -0.9239, -1.0), (12.15, -0.9239, 1.0), (11.96, -0.9808, -1.0), (11.96, -0.9808, 1.0), (11.76, -1.0, -1.0), (11.76, -1.0, 1.0), (11.57, -0.9808, -1.0), (11.57, -0.9808, 1.0), (11.38, -0.9239, -1.0), (11.38, -0.9239, 1.0), (11.21, -0.8315, -1.0), (11.21, -0.8315, 1.0), (11.06, -0.7071, -1.0), (11.06, -0.7071, 1.0), (10.93, -0.5556, -1.0), (10.93, -0.5556, 1.0), (10.84, -0.3827, -1.0), (10.84, -0.3827, 1.0), (10.78, -0.1951, -1.0), (10.78, -0.1951, 1.0), (10.76, 9.656e-07, -1.0), (10.76, 9.656e-07, 1.0), (10.78, 0.1951, -1.0), (10.78, 0.1951, 1.0), (10.84, 0.3827, -1.0), (10.84, 0.3827, 1.0), (10.93, 0.5556, -1.0), (10.93, 0.5556, 1.0), (11.06, 0.7071, -1.0), (11.06, 0.7071, 1.0), (11.21, 0.8315, -1.0), (11.21, 0.8315, 1.0), (11.38, 0.9239, -1.0), (11.38, 0.9239, 1.0), (11.57, 0.9808, -1.0), (11.57, 0.9808, 1.0)], [], [(0, 1, 3, 2), (2, 3, 5, 4), (4, 5, 7, 6), (6, 7, 9, 8), (8, 9, 11, 10), (10, 11, 13, 12), (12, 13, 15, 14), (14, 15, 17, 16), (16, 17, 19, 18), (18, 19, 21, 20), (20, 21, 23, 22), (22, 23, 25, 24), (24, 25, 27, 26), (26, 27, 29, 28), (28, 29, 31, 30), (30, 31, 33, 32), (32, 33, 35, 34), (34, 35, 37, 36), (36, 37, 39, 38), (38, 39, 41, 40), (40, 41, 43, 42), (42, 43, 45, 44), (44, 45, 47, 46), (46, 47, 49, 48), (48, 49, 51, 50), (50, 51, 53, 52), (52, 53, 55, 54), (54, 55, 57, 56), (56, 57, 59, 58), (58, 59, 61, 60), (3, 1, 63, 61, 59, 57, 55, 53, 51, 49, 47, 45, 43, 41, 39, 37, 35, 33, 31, 29, 27, 25, 23, 21, 19, 17, 15, 13, 11, 9, 7, 5), (60, 61, 63, 62), (62, 63, 1, 0), (0, 2, 4, 6, 8, 10, 12, 14, 16, 18, 20, 22, 24, 26, 28, 30, 32, 34, 36, 38, 40, 42, 44, 46, 48, 50, 52, 54, 56, 58, 60, 62), (64, 65, 67, 66), (66, 67, 69, 68), (68, 69, 71, 70), (70, 71, 73, 72), (72, 73, 75, 74), (74, 75, 77, 76), (76, 77, 79, 78), (78, 79, 81, 80), (80, 81, 83, 82), (82, 83, 85, 84), (84, 85, 87, 86), (86, 87, 89, 88), (88, 89, 91, 90), (90, 91, 93, 92), (92, 93, 95, 94), (94, 95, 97, 96), (96, 97, 99, 98), (98, 99, 101, 100), (100, 101, 103, 102), (102, 103, 105, 104), (104, 105, 107, 106), (106, 107, 109, 108), (108, 109, 111, 110), (110, 111, 113, 112), (112, 113, 115, 114), (114, 115, 117, 116), (116, 117, 119, 118), (118, 119, 121, 120), (120, 121, 123, 122), (122, 123, 125, 124), (67, 65, 127, 125, 123, 121, 119, 117, 115, 113, 111, 109, 107, 105, 103, 101, 99, 97, 95, 93, 91, 89, 87, 85, 83, 81, 79, 77, 75, 73, 71, 69), (124, 125, 127, 126), (126, 127, 65, 64), (64, 66, 68, 70, 72, 74, 76, 78, 80, 82, 84, 86, 88, 90, 92, 94, 96, 98, 100, 102, 104, 106, 108, 110, 112, 114, 116, 118, 120, 122, 124, 126), (128, 129, 131, 130), (130, 131, 133, 132), (132, 133, 135, 134), (134, 135, 137, 136), (136, 137, 139, 138), (138, 139, 141, 140), (140, 141, 143, 142), (142, 143, 145, 144), (144, 145, 147, 146), (146, 147, 149, 148), (148, 149, 151, 150), (150, 151, 153, 152), (152, 153, 155, 154), (154, 155, 157, 156), (156, 157, 159, 158), (158, 159, 161, 160), (160, 161, 163, 162), (162, 163, 165, 164), (164, 165, 167, 166), (166, 167, 169, 168), (168, 169, 171, 170), (170, 171, 173, 172), (172, 173, 175, 174), (174, 175, 177, 176), (176, 177, 179, 178), (178, 179, 181, 180), (180, 181, 183, 182), (182, 183, 185, 184), (184, 185, 187, 186), (186, 187, 189, 188), (131, 129, 191, 189, 187, 185, 183, 181, 179, 177, 175, 173, 171, 169, 167, 165, 163, 161, 159, 157, 155, 153, 151, 149, 147, 145, 143, 141, 139, 137, 135, 133), (188, 189, 191, 190), (190, 191, 129, 128), (128, 130, 132, 134, 136, 138, 140, 142, 144, 146, 148, 150, 152, 154, 156, 158, 160, 162, 164, 166, 168, 170, 172, 174, 176, 178, 180, 182, 184, 186, 188, 190)])
me_cylinder_012.use_remesh_preserve_volume = False
me_cylinder_012.use_remesh_preserve_attributes = False
me_cylinder_012.use_mirror_vertex_groups = False
me_cylinder_012.update()

# ---- objects
ob_cylinder = bpy.data.objects.new('Cylinder', me_cylinder)
ob_lamp = bpy.data.objects.new('Lamp', light_lamp)
ob_camera = bpy.data.objects.new('Camera', cam_camera)
ob_floor_1 = bpy.data.objects.new('Floor_1', me_cube_008)
ob_floor_0 = bpy.data.objects.new('Floor_0', me_cube_010)
ob_floor_2 = bpy.data.objects.new('Floor_2', me_cube_011)
ob_cylinder_001 = bpy.data.objects.new('Cylinder.001', me_cylinder_005)
ob_cylinder_002 = bpy.data.objects.new('Cylinder.002', me_cylinder_006)
ob_cylinder_003 = bpy.data.objects.new('Cylinder.003', me_cylinder_007)
ob_cylinder_004 = bpy.data.objects.new('Cylinder.004', me_cylinder_008)
ob_cylinder_005 = bpy.data.objects.new('Cylinder.005', me_cylinder_009)
ob_cylinder_006 = bpy.data.objects.new('Cylinder.006', me_cylinder_010)
ob_cylinder_007 = bpy.data.objects.new('Cylinder.007', me_cylinder_011)
ob_cylinder_008 = bpy.data.objects.new('Cylinder.008', me_cylinder_012)

# ---- transforms, parenting, visibility, modifiers, constraints
ob_cylinder.location = (3.0, -5.166, 4.0)
ob_cylinder.rotation_euler = (3.142, 0.0, 0.0)
ob_cylinder.scale = (0.0425, 0.0425, 0.25)
ob_cylinder.lineart.crease_threshold = 0.0
ob_lamp.location = (4.076, 1.005, 5.904)
ob_lamp.rotation_euler = (0.6503, 0.05522, 1.866)
ob_lamp.lock_rotations_4d = False
ob_lamp.empty_display_type = 'ARROWS'
ob_lamp.color = (0.0, 0.0, 0.0, 0.0)
ob_lamp.lineart.crease_threshold = 0.0
ob_camera.location = (7.481, -6.508, 5.344)
ob_camera.rotation_euler = (1.109, 0.01082, 0.8149)
ob_camera.lock_rotations_4d = False
ob_camera.empty_display_type = 'ARROWS'
ob_camera.color = (0.0, 0.0, 0.0, 0.0)
ob_camera.display_type = 'WIRE'
ob_camera.lineart.crease_threshold = 0.0
ob_floor_1.location = (0.0, 0.0, 3.858)
ob_floor_1.scale = (3.462, 0.2595, 0.1315)
ob_floor_1.lineart.crease_threshold = 0.0
_m = ob_floor_1.modifiers.new('Mirror', 'MIRROR')
_m.use_axis = (True, True, False)
ob_floor_0.location = (0.0, 0.0, 0.2582)
ob_floor_0.scale = (3.462, 0.2595, 0.1315)
ob_floor_0.lineart.crease_threshold = 0.0
_m = ob_floor_0.modifiers.new('Mirror', 'MIRROR')
_m.use_axis = (True, True, False)
ob_floor_2.location = (0.0, 0.0, 7.458)
ob_floor_2.scale = (3.462, 0.2595, 0.1315)
ob_floor_2.lineart.crease_threshold = 0.0
_m = ob_floor_2.modifiers.new('Mirror', 'MIRROR')
_m.use_axis = (True, True, False)
ob_cylinder_001.location = (3.0, -5.166, 1.5)
ob_cylinder_001.scale = (0.0425, 0.0425, 0.25)
ob_cylinder_001.lineart.crease_threshold = 0.0
ob_cylinder_002.location = (3.0, -5.166, 1.0)
ob_cylinder_002.scale = (0.0425, 0.0425, 0.25)
ob_cylinder_002.lineart.crease_threshold = 0.0
ob_cylinder_003.location = (3.0, -5.166, 0.5)
ob_cylinder_003.scale = (0.0425, 0.0425, 0.25)
ob_cylinder_003.lineart.crease_threshold = 0.0
ob_cylinder_004.location = (3.0, -5.166, 0.0)
ob_cylinder_004.scale = (0.0425, 0.0425, 0.25)
ob_cylinder_004.lineart.crease_threshold = 0.0
ob_cylinder_005.location = (3.0, -5.166, 3.5)
ob_cylinder_005.scale = (0.0425, 0.0425, 0.25)
ob_cylinder_005.lineart.crease_threshold = 0.0
ob_cylinder_006.location = (3.0, -5.166, 2.0)
ob_cylinder_006.scale = (0.0425, 0.0425, 0.25)
ob_cylinder_006.lineart.crease_threshold = 0.0
ob_cylinder_007.location = (3.0, -5.166, 2.5)
ob_cylinder_007.scale = (0.0425, 0.0425, 0.25)
ob_cylinder_007.lineart.crease_threshold = 0.0
ob_cylinder_008.location = (3.0, -5.166, 3.0)
ob_cylinder_008.scale = (0.0425, 0.0425, 0.25)
ob_cylinder_008.lineart.crease_threshold = 0.0

# ---- collection membership
col_collection_1.objects.link(ob_cylinder)
col_collection_1.objects.link(ob_lamp)
col_collection_1.objects.link(ob_camera)
col_collection_1.objects.link(ob_floor_1)
col_collection_1.objects.link(ob_floor_0)
col_collection_1.objects.link(ob_floor_2)
col_collection_1.objects.link(ob_cylinder_001)
col_collection_1.objects.link(ob_cylinder_002)
col_collection_1.objects.link(ob_cylinder_003)
col_collection_1.objects.link(ob_cylinder_004)
col_collection_1.objects.link(ob_cylinder_005)
col_collection_1.objects.link(ob_cylinder_006)
col_collection_1.objects.link(ob_cylinder_007)
col_collection_1.objects.link(ob_cylinder_008)

# ---- scene / render settings (as saved in the file)
scene.camera = ob_camera
scene.frame_start = 1; scene.frame_end = 250; scene.frame_set(1)
scene.render.engine = 'BLENDER_EEVEE_NEXT'
scene.render.resolution_percentage = 50
scene.render.dither_intensity = 0.0
scene.cycles.use_denoising = False
scene.cycles.samples = 128
scene.cycles.sampling_pattern = 'TABULATED_SOBOL'
scene.cycles.light_sampling_threshold = 0.0
scene.cycles.use_adaptive_sampling = False
scene.cycles.use_light_tree = False
scene.cycles.blur_glossy = 0.0
scene.cycles.sample_clamp_indirect = 0.0
scene.view_settings.view_transform = 'Standard'
bpy.context.view_layer.update()
